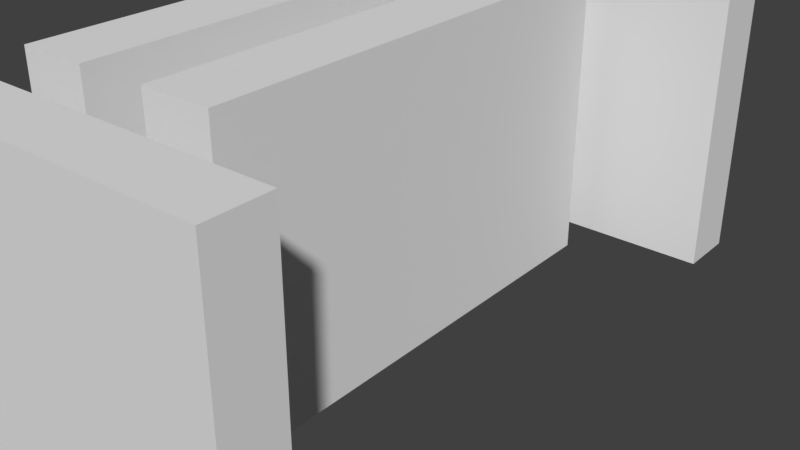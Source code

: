 # Source: Cell.blend  (saved by Blender 2.79.0; exported with 4.5.12 LTS)
import bpy
from mathutils import Matrix  # noqa: F401  (used for matrix-valued properties, if any)

bpy.ops.wm.read_factory_settings(use_empty=True)
scene = bpy.context.scene
scene.name = 'Scene'

# ---- collections
col_collection_1 = bpy.data.collections.new('Collection 1'); scene.collection.children.link(col_collection_1)

# ---- world
world_world = bpy.data.worlds.new('World'); scene.world = world_world
world_world.color = (0.05088, 0.05088, 0.05088)
world_world.use_sun_shadow = False
world_world.sun_shadow_jitter_overblur = 0.0
world_world.cycles.sampling_method = 'MANUAL'

# ---- meshes
me_cylinder = bpy.data.meshes.new('Cylinder')
me_cylinder.from_pydata([(2.743e-09, 0.05, 0.00931), (0.025, 0.0433, 0.00931), (0.0433, 0.025, 0.00931), (0.05, -2.186e-09, 0.00931), (0.0433, -0.025, 0.00931), (0.025, -0.0433, 0.00931), (1.029e-08, -0.05, 0.00931), (-0.025, -0.0433, 0.00931), (-0.0433, -0.025, 0.00931), (-0.05, -2.325e-08, 0.00931), (-0.0433, 0.025, 0.00931), (-0.025, 0.0433, 0.00931), (0.01783, 0.03089, 0.004706), (3.385e-09, 0.03567, 0.004706), (0.03089, 0.01783, 0.004706), (0.03567, -3.873e-09, 0.004706), (0.03089, -0.01783, 0.004706), (0.01783, -0.03089, 0.004706), (8.77e-09, -0.03567, 0.004706), (-0.01783, -0.03089, 0.004706), (-0.03089, -0.01783, 0.004706), (-0.03567, -1.89e-08, 0.004706), (-0.03089, 0.01783, 0.004706), (-0.01783, 0.03089, 0.004706), (0.025, 0.0433, 0.1607), (-2.373e-08, 0.05, 0.1607), (0.0433, -0.025, 0.1607), (0.05, -2.186e-09, 0.1607), (-0.025, -0.0433, 0.1607), (-1.618e-08, -0.05, 0.1607), (-0.0433, 0.025, 0.1607), (-0.05, -2.325e-08, 0.1607), (0.01783, 0.03089, 0.1607), (-2.389e-08, 0.03567, 0.1607), (0.03089, -0.01783, 0.1607), (0.03567, -3.873e-09, 0.1607), (-0.01783, -0.03089, 0.1607), (-1.85e-08, -0.03567, 0.1607), (-0.03089, 0.01783, 0.1607), (-0.03567, -1.89e-08, 0.1607), (0.02216, 0.03838, 0.1725), (-2.595e-08, 0.04431, 0.1725), (0.03838, -0.02216, 0.1725), (0.04431, -2.879e-09, 0.1725), (-0.02216, -0.03838, 0.1725), (-1.926e-08, -0.04431, 0.1725), (-0.03838, 0.02216, 0.1725), (-0.04431, -2.154e-08, 0.1725), (0.0158, 0.02737, 0.1725), (-2.609e-08, 0.03161, 0.1725), (0.02737, -0.0158, 0.1725), (0.03161, -4.375e-09, 0.1725), (-0.0158, -0.02737, 0.1725), (-2.132e-08, -0.03161, 0.1725), (-0.02737, 0.0158, 0.1725), (-0.03161, -1.769e-08, 0.1725), (0.01192, 0.02442, 0.181), (-0.001929, 0.02813, 0.181), (0.02205, -0.0134, 0.181), (0.02576, 0.0004429, 0.181), (-0.01577, -0.02354, 0.181), (-0.001929, -0.02725, 0.181), (-0.02591, 0.01429, 0.181), (-0.02962, 0.0004429, 0.181), (0.007947, 0.01755, 0.178), (-0.001929, 0.02019, 0.178), (0.01518, -0.009433, 0.178), (0.01782, 0.0004429, 0.178), (-0.01181, -0.01666, 0.178), (-0.001929, -0.01931, 0.178), (-0.01903, 0.01032, 0.178), (-0.02168, 0.0004429, 0.178), (0.006417, 0.0149, 0.1828), (-0.001929, 0.01713, 0.1828), (0.01253, -0.007903, 0.1828), (0.01476, 0.0004429, 0.1828), (-0.01028, -0.01401, 0.1828), (-0.001929, -0.01625, 0.1828), (-0.01639, 0.008789, 0.1828), (-0.01862, 0.0004429, 0.1828), (0.006015, 0.0142, 0.1786), (-0.001929, 0.01633, 0.1786), (0.01183, -0.007502, 0.1786), (0.01396, 0.0004429, 0.1786), (-0.009874, -0.01332, 0.1786), (-0.001929, -0.01545, 0.1786), (-0.01569, 0.008387, 0.1786), (-0.01782, 0.0004429, 0.1786), (0.01584, 0.02705, 0.04545), (4.912e-05, 0.03129, 0.04545), (4.912e-05, 0.05216, 0.04545), (4.912e-05, 0.05216, 0.05795), (0.02628, 0.04513, 0.04545), (0.02628, 0.04513, 0.05795), (0.04548, 0.02593, 0.04545), (0.04548, 0.02593, 0.05795), (0.05251, -0.0002992, 0.04545), (0.05251, -0.0002992, 0.05795), (0.04548, -0.02653, 0.04545), (0.04548, -0.02653, 0.05795), (0.02628, -0.04573, 0.04545), (0.02628, -0.04573, 0.05795), (4.913e-05, -0.05276, 0.04545), (4.913e-05, -0.05276, 0.05795), (-0.02618, -0.04573, 0.04545), (-0.02618, -0.04573, 0.05795), (-0.04538, -0.02653, 0.04545), (-0.04538, -0.02653, 0.05795), (-0.05241, -0.0002992, 0.04545), (-0.05241, -0.0002992, 0.05795), (-0.04538, 0.02593, 0.04545), (-0.04538, 0.02593, 0.05795), (-0.02618, 0.04513, 0.04545), (-0.02618, 0.04513, 0.05795), (0.01584, 0.02705, 0.05795), (4.912e-05, 0.03129, 0.05795), (0.0274, 0.01549, 0.04545), (0.0274, 0.01549, 0.05795), (0.03163, -0.0002992, 0.04545), (0.03163, -0.0002992, 0.05795), (0.0274, -0.01609, 0.04545), (0.0274, -0.01609, 0.05795), (0.01584, -0.02765, 0.04545), (0.01584, -0.02765, 0.05795), (4.913e-05, -0.03188, 0.04545), (4.913e-05, -0.03188, 0.05795), (-0.01574, -0.02765, 0.04545), (-0.01574, -0.02765, 0.05795), (-0.0273, -0.01609, 0.04545), (-0.0273, -0.01609, 0.05795), (-0.03154, -0.0002992, 0.04545), (-0.03154, -0.0002992, 0.05795), (-0.0273, 0.01549, 0.04545), (-0.0273, 0.01549, 0.05795), (-0.01574, 0.02705, 0.04545), (-0.01574, 0.02705, 0.05795), (0.01584, 0.02705, 0.1068), (4.911e-05, 0.03129, 0.1068), (4.911e-05, 0.05216, 0.1068), (4.911e-05, 0.05216, 0.1193), (0.02628, 0.04513, 0.1068), (0.02628, 0.04513, 0.1193), (0.04548, 0.02593, 0.1068), (0.04548, 0.02593, 0.1193), (0.05251, -0.0002992, 0.1068), (0.05251, -0.0002992, 0.1193), (0.04548, -0.02653, 0.1068), (0.04548, -0.02653, 0.1193), (0.02628, -0.04573, 0.1068), (0.02628, -0.04573, 0.1193), (4.912e-05, -0.05276, 0.1068), (4.912e-05, -0.05276, 0.1193), (-0.02618, -0.04573, 0.1068), (-0.02618, -0.04573, 0.1193), (-0.04538, -0.02653, 0.1068), (-0.04538, -0.02653, 0.1193), (-0.05241, -0.0002992, 0.1068), (-0.05241, -0.0002992, 0.1193), (-0.04538, 0.02593, 0.1068), (-0.04538, 0.02593, 0.1193), (-0.02618, 0.04513, 0.1068), (-0.02618, 0.04513, 0.1193), (0.01584, 0.02705, 0.1193), (4.911e-05, 0.03129, 0.1193), (0.0274, 0.01549, 0.1068), (0.0274, 0.01549, 0.1193), (0.03163, -0.0002992, 0.1068), (0.03163, -0.0002992, 0.1193), (0.0274, -0.01609, 0.1068), (0.0274, -0.01609, 0.1193), (0.01584, -0.02765, 0.1068), (0.01584, -0.02765, 0.1193), (4.912e-05, -0.03188, 0.1068), (4.912e-05, -0.03188, 0.1193), (-0.01574, -0.02765, 0.1068), (-0.01574, -0.02765, 0.1193), (-0.0273, -0.01609, 0.1068), (-0.0273, -0.01609, 0.1193), (-0.03154, -0.0002992, 0.1068), (-0.03154, -0.0002992, 0.1193), (-0.0273, 0.01549, 0.1068), (-0.0273, 0.01549, 0.1193), (-0.01574, 0.02705, 0.1068), (-0.01574, 0.02705, 0.1193), (-5.214e-09, 0.06157, 0.002437), (0.03079, 0.05332, 0.002437), (0.02895, 0.05015, 0.00931), (3.631e-09, 0.0579, 0.00931), (0.05332, 0.03079, 0.002437), (0.05015, 0.02895, 0.00931), (0.06157, -8.231e-10, 0.002437), (0.0579, -1.255e-09, 0.00931), (0.05332, -0.03079, 0.002437), (0.05015, -0.02895, 0.00931), (0.03079, -0.05332, 0.002437), (0.02895, -0.05015, 0.00931), (4.083e-09, -0.06157, 0.002437), (1.237e-08, -0.0579, 0.00931), (-0.03079, -0.05332, 0.002437), (-0.02895, -0.05015, 0.00931), (-0.09454, -0.02705, 0.002437), (-0.05015, -0.02895, 0.00931), (-0.08624, 0.003932, 0.002437), (-0.0579, -2.564e-08, 0.00931), (-0.07665, 0.03971, 0.002437), (-0.05015, 0.02895, 0.00931), (-0.06835, 0.0707, 0.002437), (-0.02895, 0.05015, 0.00931), (-1.399e-09, 0.05512, -0.04001), (0.02756, 0.04773, -0.04001), (7.603e-10, 0.06157, -0.03173), (-0.02756, 0.04773, -0.04001), (-0.06835, 0.0707, -0.03173), (0.04773, 0.02756, -0.04001), (-0.03079, -0.05332, -0.03173), (-0.02756, -0.04773, -0.04001), (0.05512, -9.267e-09, -0.04001), (1.009e-08, -0.05512, -0.04001), (1.006e-08, -0.06157, -0.03173), (0.04773, -0.02756, -0.04001), (0.05332, 0.03079, -0.03173), (0.02756, -0.04773, -0.04001), (0.03079, 0.05332, -0.03173), (-0.04773, -0.02756, -0.04001), (-0.05512, -3.565e-08, -0.04001), (-0.04773, 0.02756, -0.04001), (-0.08624, 0.003932, -0.03173), (-0.09454, -0.02705, -0.03173), (0.06157, -8.231e-10, -0.03173), (0.05332, -0.03079, -0.03173), (0.03079, -0.05332, -0.03173), (-0.07665, 0.03971, -0.03173), (-0.05332, -0.03079, 0.002437), (-0.06157, -2.676e-08, 0.002437), (-0.05332, 0.03079, 0.002437), (-0.03079, 0.05332, 0.002437), (-0.03079, 0.05332, -0.03173), (-0.06157, -2.676e-08, -0.03173), (-0.05332, -0.03079, -0.03173), (-0.05332, 0.03079, -0.03173)], [], [(4, 5, 195, 193), (198, 200, 227, 214), (11, 0, 187, 207), (6, 7, 199, 197), (1, 2, 189, 186), (200, 202, 226, 227), (202, 204, 231, 226), (185, 188, 220, 222), (8, 9, 203, 201), (8, 7, 19, 20), (3, 4, 193, 191), (204, 206, 212, 231), (188, 190, 228, 220), (12, 13, 23, 22, 21, 20, 19, 18, 17, 16, 15, 14), (12, 1, 24, 32), (6, 5, 17, 18), (5, 4, 16, 17), (19, 7, 28, 36), (0, 11, 23, 13), (4, 3, 27, 26), (3, 2, 14, 15), (11, 10, 22, 23), (2, 1, 12, 14), (0, 13, 33, 25), (9, 8, 20, 21), (27, 35, 51, 43), (30, 31, 47, 46), (34, 26, 42, 50), (28, 29, 45, 44), (18, 19, 36, 37), (7, 6, 29, 28), (6, 18, 37, 29), (22, 10, 30, 38), (13, 12, 32, 33), (10, 9, 31, 30), (9, 21, 39, 31), (16, 4, 26, 34), (21, 22, 38, 39), (1, 0, 25, 24), (3, 15, 35, 27), (15, 16, 34, 35), (52, 44, 60, 68), (47, 55, 71, 63), (40, 41, 57, 56), (55, 54, 70, 71), (33, 32, 48, 49), (25, 33, 49, 41), (35, 34, 50, 51), (32, 24, 40, 48), (37, 36, 52, 53), (38, 30, 46, 54), (39, 38, 54, 55), (24, 25, 41, 40), (31, 39, 55, 47), (36, 28, 44, 52), (26, 27, 43, 42), (29, 37, 53, 45), (69, 68, 84, 85), (64, 56, 72, 80), (67, 66, 82, 83), (57, 65, 81, 73), (42, 43, 59, 58), (45, 53, 69, 61), (44, 45, 61, 60), (50, 42, 58, 66), (46, 47, 63, 62), (43, 51, 67, 59), (49, 48, 64, 65), (41, 49, 65, 57), (51, 50, 66, 67), (48, 40, 56, 64), (53, 52, 68, 69), (54, 46, 62, 70), (70, 62, 78, 86), (71, 70, 86, 87), (56, 57, 73, 72), (63, 71, 87, 79), (68, 60, 76, 84), (58, 59, 75, 74), (61, 69, 85, 77), (60, 61, 77, 76), (66, 58, 74, 82), (62, 63, 79, 78), (59, 67, 83, 75), (65, 64, 80, 81), (82, 74, 79, 87), (76, 73, 81, 84), (83, 86, 78, 75), (77, 85, 80, 72), (72, 73, 76, 77), (74, 75, 78, 79), (82, 87, 86, 83), (80, 85, 84, 81), (112, 90, 89, 134), (104, 106, 128, 126), (90, 91, 93, 92), (99, 97, 119, 121), (98, 100, 122, 120), (92, 93, 95, 94), (108, 110, 132, 130), (92, 94, 116, 88), (94, 95, 97, 96), (102, 104, 126, 124), (109, 107, 129, 131), (96, 97, 99, 98), (96, 98, 120, 118), (103, 101, 123, 125), (98, 99, 101, 100), (113, 111, 133, 135), (97, 95, 117, 119), (100, 101, 103, 102), (107, 105, 127, 129), (91, 113, 135, 115), (102, 103, 105, 104), (101, 99, 121, 123), (106, 108, 130, 128), (104, 105, 107, 106), (95, 93, 114, 117), (100, 102, 124, 122), (106, 107, 109, 108), (110, 112, 134, 132), (108, 109, 111, 110), (94, 96, 118, 116), (110, 111, 113, 112), (93, 91, 115, 114), (90, 92, 88, 89), (112, 113, 91, 90), (111, 109, 131, 133), (105, 103, 125, 127), (129, 127, 126, 128), (131, 129, 128, 130), (133, 131, 130, 132), (135, 133, 132, 134), (115, 135, 134, 89), (117, 114, 88, 116), (119, 117, 116, 118), (121, 119, 118, 120), (123, 121, 120, 122), (125, 123, 122, 124), (127, 125, 124, 126), (160, 138, 137, 182), (152, 154, 176, 174), (138, 139, 141, 140), (147, 145, 167, 169), (146, 148, 170, 168), (140, 141, 143, 142), (156, 158, 180, 178), (140, 142, 164, 136), (142, 143, 145, 144), (150, 152, 174, 172), (157, 155, 177, 179), (144, 145, 147, 146), (144, 146, 168, 166), (151, 149, 171, 173), (146, 147, 149, 148), (161, 159, 181, 183), (145, 143, 165, 167), (148, 149, 151, 150), (155, 153, 175, 177), (139, 161, 183, 163), (150, 151, 153, 152), (149, 147, 169, 171), (154, 156, 178, 176), (152, 153, 155, 154), (143, 141, 162, 165), (148, 150, 172, 170), (154, 155, 157, 156), (158, 160, 182, 180), (156, 157, 159, 158), (142, 144, 166, 164), (158, 159, 161, 160), (141, 139, 163, 162), (138, 140, 136, 137), (160, 161, 139, 138), (159, 157, 179, 181), (153, 151, 173, 175), (177, 175, 174, 176), (179, 177, 176, 178), (181, 179, 178, 180), (183, 181, 180, 182), (163, 183, 182, 137), (165, 162, 136, 164), (167, 165, 164, 166), (169, 167, 166, 168), (171, 169, 168, 170), (173, 171, 170, 172), (175, 173, 172, 174), (184, 187, 186, 185), (185, 186, 189, 188), (188, 189, 191, 190), (190, 191, 193, 192), (192, 193, 195, 194), (194, 195, 197, 196), (196, 197, 199, 198), (198, 199, 201, 200), (200, 201, 203, 202), (202, 203, 205, 204), (204, 205, 207, 206), (206, 207, 187, 184), (9, 10, 205, 203), (184, 185, 222, 210), (206, 184, 210, 212), (190, 192, 229, 228), (2, 3, 191, 189), (7, 8, 201, 199), (0, 1, 186, 187), (192, 194, 230, 229), (194, 196, 218, 230), (5, 6, 197, 195), (10, 11, 207, 205), (196, 198, 214, 218), (225, 224, 226, 231), (221, 219, 229, 230), (208, 211, 212, 210), (215, 217, 218, 214), (213, 209, 222, 220), (224, 223, 227, 226), (208, 209, 213, 216, 219, 221, 217, 215, 223, 224, 225, 211), (216, 213, 220, 228), (223, 215, 214, 227), (209, 208, 210, 222), (217, 221, 230, 218), (211, 225, 231, 212), (219, 216, 228, 229), (206, 212, 236, 235), (204, 231, 239, 234), (200, 227, 238, 232), (202, 226, 237, 233)])
me_cylinder.use_remesh_preserve_volume = False
me_cylinder.use_remesh_preserve_attributes = False
me_cylinder.use_mirror_vertex_groups = False
me_cylinder.update()
me_sphere = bpy.data.meshes.new('Sphere')
me_sphere.from_pydata([(0.0, 0.3827, 0.9239), (0.0, 1.51e-07, -2.847), (-1.068e-07, 4.423e-08, 1.0), (0.2706, 0.2706, 0.9239), (0.5, 0.5, 0.7071), (0.6533, 0.6533, 0.3827), (0.6739, 0.6739, -4.371e-08), (0.6165, 0.6165, -0.3827), (0.435, 0.435, -0.9351), (0.2706, 0.2706, -2.77), (0.3827, 1.485e-07, 0.9239), (0.7071, 1.634e-07, 0.7071), (0.9239, 1.634e-07, 0.3827), (0.9531, 1.347e-07, -4.371e-08), (0.8718, 1.622e-07, -0.3827), (0.6152, 1.627e-07, -0.9351), (0.3827, 1.485e-07, -2.77), (0.2706, -0.2706, 0.9239), (0.5, -0.5, 0.7071), (0.6533, -0.6533, 0.3827), (0.6739, -0.6739, -4.371e-08), (0.6165, -0.6165, -0.3827), (0.435, -0.435, -0.9351), (0.2706, -0.2706, -2.77), (1.244e-08, -0.3827, 0.9239), (1.244e-08, -0.7071, 0.7071), (4.224e-08, -0.9239, 0.3827), (1.298e-08, -0.9531, -4.371e-08), (4.205e-08, -0.8718, -0.3827), (1.055e-08, -0.6152, -0.9351), (1.244e-08, -0.3827, -2.77), (-0.2706, -0.2706, 0.9239), (-0.5, -0.5, 0.7071), (-0.6533, -0.6533, 0.3827), (-0.6739, -0.6739, -4.371e-08), (-0.6165, -0.6165, -0.3827), (-0.435, -0.435, -0.9351), (-0.2706, -0.2706, -2.77), (-0.3827, 1.634e-07, 0.9239), (-0.7071, 1.634e-07, 0.7071), (-0.9239, 1.038e-07, 0.3827), (-0.9531, 1.631e-07, -4.371e-08), (-0.8718, 1.06e-07, -0.3827), (-0.6152, 1.627e-07, -0.9351), (-0.3827, 1.634e-07, -2.77), (-0.2706, 0.2706, 0.9239), (-0.5, 0.5, 0.7071), (-0.6533, 0.6533, 0.3827), (-0.6739, 0.6739, -4.371e-08), (-0.6165, 0.6165, -0.3827), (-0.435, 0.435, -0.9351), (-0.2706, 0.2706, -2.77), (-1.736e-08, 0.7071, 0.7071), (-4.717e-08, 0.9239, 0.3827), (1.298e-08, 0.9531, -4.371e-08), (-4.232e-08, 0.8718, -0.3827), (-1.538e-08, 0.6152, -0.9351), (-2.462e-09, 0.3827, -2.77)], [], [(57, 56, 8, 9), (55, 54, 6, 7), (53, 52, 4, 5), (0, 2, 3), (1, 57, 9), (56, 55, 7, 8), (54, 53, 5, 6), (52, 0, 3, 4), (3, 2, 10), (1, 9, 16), (8, 7, 14, 15), (6, 5, 12, 13), (4, 3, 10, 11), (9, 8, 15, 16), (7, 6, 13, 14), (5, 4, 11, 12), (15, 14, 21, 22), (13, 12, 19, 20), (11, 10, 17, 18), (16, 15, 22, 23), (14, 13, 20, 21), (12, 11, 18, 19), (10, 2, 17), (1, 16, 23), (23, 22, 29, 30), (21, 20, 27, 28), (19, 18, 25, 26), (17, 2, 24), (1, 23, 30), (22, 21, 28, 29), (20, 19, 26, 27), (18, 17, 24, 25), (28, 27, 34, 35), (26, 25, 32, 33), (24, 2, 31), (1, 30, 37), (29, 28, 35, 36), (27, 26, 33, 34), (25, 24, 31, 32), (30, 29, 36, 37), (1, 37, 44), (36, 35, 42, 43), (34, 33, 40, 41), (32, 31, 38, 39), (37, 36, 43, 44), (35, 34, 41, 42), (33, 32, 39, 40), (31, 2, 38), (41, 40, 47, 48), (39, 38, 45, 46), (44, 43, 50, 51), (42, 41, 48, 49), (40, 39, 46, 47), (38, 2, 45), (1, 44, 51), (43, 42, 49, 50), (51, 50, 56, 57), (49, 48, 54, 55), (47, 46, 52, 53), (45, 2, 0), (1, 51, 57), (50, 49, 55, 56), (48, 47, 53, 54), (46, 45, 0, 52)])
me_sphere.use_remesh_preserve_volume = False
me_sphere.use_remesh_preserve_attributes = False
me_sphere.use_mirror_vertex_groups = False
me_sphere.update()
me_cube_007 = bpy.data.meshes.new('Cube.007')
me_cube_007.from_pydata([(-1.0, -0.35, 0.0), (-1.0, -0.35, 2.3), (-1.0, 0.35, 0.0), (-1.0, 0.35, 2.3), (-1.17, -0.35, 3.099e-06), (-1.17, -8.0, 3.099e-06), (-1.17, -8.0, 2.3), (-1.17, -8.0, 10.0), (-1.17, 0.35, 10.0), (-1.17, 8.0, 10.0), (-1.17, 8.0, 2.3), (-1.17, 8.0, 3.099e-06), (1.17, 8.0, 3.099e-06), (1.17, 8.0, 10.0), (1.17, 8.0, 2.3), (1.17, 0.35, 0.0), (1.17, -0.35, 10.0), (1.17, -8.0, 10.0), (1.17, -8.0, 2.3), (1.17, -8.0, 3.099e-06), (1.17, 0.35, 2.3), (-1.17, -0.35, 2.3), (-1.17, 0.35, 0.0), (-1.17, -0.35, 10.0), (1.17, -0.35, 3.099e-06), (1.17, 0.35, 10.0), (1.17, -0.35, 2.3), (-1.17, 0.35, 2.3), (-1.17, -2.35, 4.053e-06), (1.17, -2.35, 10.0), (-1.17, -2.35, 2.3), (-1.17, -2.35, 10.0), (1.17, -2.35, 4.053e-06), (1.17, -2.35, 2.3), (-1.17, -1.65, 10.0), (1.17, -1.65, 4.68e-06), (1.17, -1.65, 2.3), (-1.17, -1.65, 4.68e-06), (1.17, -1.65, 10.0), (-1.17, -1.65, 2.3), (-1.17, -3.65, 3.677e-06), (1.17, -3.65, 10.0), (-1.17, -3.65, 2.3), (-1.17, -3.65, 10.0), (1.17, -3.65, 3.677e-06), (1.17, -3.65, 2.3), (-1.17, -4.35, 3.532e-06), (1.17, -4.35, 10.0), (-1.17, -4.35, 2.3), (-1.17, -4.35, 10.0), (1.17, -4.35, 3.532e-06), (1.17, -4.35, 2.3), (-1.17, -6.35, 3.316e-06), (1.17, -6.35, 10.0), (-1.17, -6.35, 2.3), (-1.17, -6.35, 10.0), (1.17, -6.35, 3.316e-06), (1.17, -6.35, 2.3), (-1.17, -5.65, 10.0), (1.17, -5.65, 3.424e-06), (1.17, -5.65, 2.3), (-1.17, -5.65, 3.424e-06), (1.17, -5.65, 10.0), (-1.17, -5.65, 2.3), (-1.17, 2.35, 10.0), (1.17, 2.35, 8.167e-07), (1.17, 2.35, 2.3), (-1.17, 2.35, 8.167e-07), (1.17, 2.35, 10.0), (-1.17, 2.35, 2.3), (-1.17, 1.65, 5.229e-07), (1.17, 1.65, 10.0), (-1.17, 1.65, 2.3), (-1.17, 1.65, 10.0), (1.17, 1.65, 5.229e-07), (1.17, 1.65, 2.3), (-1.17, 4.35, 10.0), (1.17, 4.35, 1.518e-06), (1.17, 4.35, 2.3), (-1.17, 4.35, 1.518e-06), (1.17, 4.35, 10.0), (-1.17, 4.35, 2.3), (-1.17, 3.65, 1.299e-06), (1.17, 3.65, 10.0), (-1.17, 3.65, 2.3), (-1.17, 3.65, 10.0), (1.17, 3.65, 1.299e-06), (1.17, 3.65, 2.3), (-1.17, 6.35, 10.0), (1.17, 6.35, 2.071e-06), (1.17, 6.35, 2.3), (-1.17, 6.35, 2.071e-06), (1.17, 6.35, 10.0), (-1.17, 6.35, 2.3), (-1.17, 5.65, 1.835e-06), (1.17, 5.65, 10.0), (-1.17, 5.65, 2.3), (-1.17, 5.65, 10.0), (1.17, 5.65, 1.835e-06), (1.17, 5.65, 2.3), (-0.8443, -1.65, 4.68e-06), (-0.8443, -2.35, 4.053e-06), (-0.8443, -1.65, 2.3), (-0.8443, -2.35, 2.3), (-0.8443, -3.65, 3.677e-06), (-0.8443, -3.65, 2.3), (-0.8443, -4.35, 3.532e-06), (-0.8443, -4.35, 2.3), (-0.8443, -5.65, 3.424e-06), (-0.8443, -6.35, 3.316e-06), (-0.8443, -5.65, 2.3), (-0.8443, -6.35, 2.3), (-0.8443, 2.35, 8.167e-07), (-0.8443, 2.35, 2.3), (-0.8443, 1.65, 5.229e-07), (-0.8443, 1.65, 2.3), (-0.8443, 4.35, 1.518e-06), (-0.8443, 4.35, 2.3), (-0.8443, 3.65, 1.299e-06), (-0.8443, 3.65, 2.3), (-0.8443, 6.35, 2.071e-06), (-0.8443, 6.35, 2.3), (-0.8443, 5.65, 1.835e-06), (-0.8443, 5.65, 2.3)], [], [(93, 88, 9, 10), (10, 9, 13, 14), (57, 53, 17, 18), (18, 17, 7, 6), (19, 18, 6, 5), (56, 57, 18, 19), (11, 10, 14, 12), (91, 93, 10, 11), (37, 39, 21, 4), (15, 20, 26, 24), (20, 25, 16, 26), (39, 34, 23, 21), (75, 71, 25, 20), (74, 75, 20, 15), (21, 23, 8, 27), (1, 21, 27, 3), (0, 4, 21, 1), (3, 27, 22, 2), (42, 43, 31, 30), (40, 42, 30, 28), (35, 36, 33, 32), (36, 38, 29, 33), (26, 16, 38, 36), (24, 26, 36, 35), (30, 31, 34, 39), (54, 111, 109, 52), (42, 105, 107, 48), (48, 49, 43, 42), (32, 33, 45, 44), (33, 29, 41, 45), (63, 58, 49, 48), (61, 63, 48, 46), (44, 45, 51, 50), (45, 41, 47, 51), (5, 6, 54, 52), (6, 7, 55, 54), (59, 60, 57, 56), (60, 62, 53, 57), (51, 47, 62, 60), (50, 51, 60, 59), (69, 113, 115, 72), (54, 55, 58, 63), (86, 87, 66, 65), (87, 83, 68, 66), (61, 108, 110, 63), (72, 73, 64, 69), (27, 8, 73, 72), (22, 27, 72, 70), (65, 66, 75, 74), (66, 68, 71, 75), (99, 95, 80, 78), (98, 99, 78, 77), (81, 117, 119, 84), (84, 85, 76, 81), (69, 64, 85, 84), (67, 69, 84, 82), (78, 80, 83, 87), (77, 78, 87, 86), (12, 14, 90, 89), (14, 13, 92, 90), (93, 121, 123, 96), (96, 97, 88, 93), (81, 76, 97, 96), (79, 81, 96, 94), (89, 90, 99, 98), (90, 92, 95, 99), (101, 103, 102, 100), (106, 107, 105, 104), (109, 111, 110, 108), (114, 115, 113, 112), (118, 119, 117, 116), (122, 123, 121, 120), (40, 104, 105, 42), (37, 100, 102, 39), (30, 103, 101, 28), (91, 120, 121, 93), (79, 116, 117, 81), (67, 112, 113, 69), (63, 110, 111, 54), (39, 102, 103, 30), (96, 123, 122, 94), (84, 119, 118, 82), (72, 115, 114, 70), (48, 107, 106, 46), (88, 97, 76, 85, 64, 73, 8, 23, 34, 31, 43, 49, 58, 55, 7, 17, 53, 62, 47, 41, 29, 38, 16, 25, 71, 68, 83, 80, 95, 92, 13, 9)])
me_cube_007.use_remesh_preserve_volume = False
me_cube_007.use_remesh_preserve_attributes = False
me_cube_007.use_mirror_vertex_groups = False
me_cube_007.update()
me_cube_006 = bpy.data.meshes.new('Cube.006')
me_cube_006.from_pydata([(0.25, 0.01422, -3.934e-06), (0.25, 0.01422, 0.5), (-0.25, 0.01422, -3.934e-06), (-0.25, 0.01422, 0.5), (-0.25, -0.01578, -4.172e-06), (0.25, -0.01578, -4.172e-06), (0.25, -0.01578, 0.5), (-0.25, -0.01578, 0.5), (0.001219, 0.00257, 0.2614), (0.002465, 0.00257, 0.2553), (1.49e-08, -0.001204, 0.2985), (0.025, -0.001204, 0.2918), (0.0433, -0.001204, 0.2735), (0.05, -0.001204, 0.2485), (0.0433, -0.001204, 0.2235), (0.025, -0.001204, 0.2052), (1.49e-08, -0.001204, 0.1985), (-0.025, -0.001204, 0.2052), (-0.0433, -0.001204, 0.2235), (-0.05, -0.001204, 0.2485), (-0.0433, -0.001204, 0.2735), (-0.025, -0.001204, 0.2918), (0.0007247, 0.00257, 0.2494), (0.003069, 0.00257, 0.2431), (0.001219, 0.00257, 0.2354), (0.0, 0.00257, 0.2346), (-0.001219, 0.00257, 0.2354), (-0.0002253, 0.00257, 0.2431), (-0.003285, 0.00257, 0.2494), (-0.0004104, 0.00257, 0.2553), (0.0, 0.00257, 0.2622), (-0.002444, 0.00257, 0.2614), (-0.01521, 0.02951, 0.2749), (1.49e-08, 0.02951, 0.279), (-0.02634, 0.02951, 0.2637), (-0.03042, 0.02951, 0.2485), (-0.02634, 0.02951, 0.2333), (-0.01521, 0.02951, 0.2222), (1.49e-08, 0.02951, 0.2181), (0.01521, 0.02951, 0.2222), (0.02634, 0.02951, 0.2333), (0.03042, 0.02951, 0.2485), (0.02634, 0.02951, 0.2637), (0.01521, 0.02951, 0.2749), (-0.01311, 0.03233, 0.2712), (1.49e-08, 0.03233, 0.2748), (-0.0227, 0.03233, 0.2616), (-0.02622, 0.03233, 0.2485), (-0.0227, 0.03233, 0.2354), (-0.01311, 0.03233, 0.2258), (1.49e-08, 0.03233, 0.2223), (0.01311, 0.03233, 0.2258), (0.0227, 0.03233, 0.2354), (0.02621, 0.03233, 0.2485), (0.0227, 0.03233, 0.2616), (0.01311, 0.03233, 0.2712), (-0.008773, 0.03349, 0.2637), (1.49e-08, 0.03349, 0.2661), (-0.0152, 0.03349, 0.2573), (-0.01755, 0.03349, 0.2485), (-0.0152, 0.03349, 0.2398), (-0.008773, 0.03349, 0.2333), (1.49e-08, 0.03349, 0.231), (0.008773, 0.03349, 0.2333), (0.0152, 0.03349, 0.2398), (0.01755, 0.03349, 0.2485), (0.0152, 0.03349, 0.2573), (0.008773, 0.03349, 0.2637), (-0.002444, 0.03349, 0.2614), (0.0, 0.03349, 0.2622), (-0.0004104, 0.03349, 0.2553), (-0.003285, 0.03349, 0.2494), (-0.0002253, 0.03349, 0.2431), (-0.001219, 0.03349, 0.2354), (0.0, 0.03349, 0.2346), (0.001219, 0.03349, 0.2354), (0.003069, 0.03349, 0.2431), (0.0007247, 0.03349, 0.2494), (0.002465, 0.03349, 0.2553), (0.001219, 0.03349, 0.2614), (1.49e-08, 0.033, 0.2966), (1.49e-08, 0.03113, 0.2985), (0.025, 0.03113, 0.2918), (0.02403, 0.033, 0.2902), (0.0433, 0.03113, 0.2735), (0.04163, 0.033, 0.2726), (0.05, 0.03113, 0.2485), (0.04807, 0.033, 0.2485), (0.0433, 0.03113, 0.2235), (0.04163, 0.033, 0.2245), (0.025, 0.03113, 0.2052), (0.02403, 0.033, 0.2069), (1.49e-08, 0.03113, 0.1985), (1.49e-08, 0.033, 0.2005), (-0.025, 0.03113, 0.2052), (-0.02403, 0.033, 0.2069), (-0.0433, 0.03113, 0.2235), (-0.04163, 0.033, 0.2245), (-0.05, 0.03113, 0.2485), (-0.04807, 0.033, 0.2485), (-0.0433, 0.03113, 0.2735), (-0.04163, 0.033, 0.2726), (-0.025, 0.03113, 0.2918), (-0.02403, 0.033, 0.2902), (0.01634, 0.03194, 0.2768), (0.01689, 0.033, 0.2778), (1.49e-08, 0.033, 0.2823), (1.49e-08, 0.03194, 0.2812), (0.02831, 0.03194, 0.2649), (0.02926, 0.033, 0.2654), (0.03269, 0.03194, 0.2485), (0.03379, 0.033, 0.2485), (0.02831, 0.03194, 0.2322), (0.02926, 0.033, 0.2316), (0.01634, 0.03194, 0.2202), (0.01689, 0.033, 0.2193), (1.49e-08, 0.03194, 0.2158), (1.49e-08, 0.033, 0.2147), (-0.01634, 0.03194, 0.2202), (-0.01689, 0.033, 0.2193), (-0.02831, 0.03194, 0.2322), (-0.02926, 0.033, 0.2316), (-0.03269, 0.03194, 0.2485), (-0.03379, 0.033, 0.2485), (-0.02831, 0.03194, 0.2649), (-0.02926, 0.033, 0.2654), (-0.01634, 0.03194, 0.2768), (-0.01689, 0.033, 0.2778)], [], [(0, 2, 3, 1), (5, 6, 7, 4), (1, 3, 7, 6), (2, 0, 5, 4), (3, 2, 4, 7), (0, 1, 6, 5), (114, 116, 38, 39), (98, 19, 20, 100), (108, 110, 41, 42), (118, 120, 36, 37), (86, 13, 14, 88), (126, 107, 33, 32), (30, 8, 9, 22, 23, 24, 25, 26, 27, 28, 29, 31), (90, 15, 16, 92), (110, 112, 40, 41), (83, 85, 109, 105), (102, 21, 10, 81), (89, 91, 115, 113), (101, 103, 127, 125), (120, 122, 35, 36), (112, 114, 39, 40), (95, 97, 121, 119), (96, 18, 19, 98), (93, 95, 119, 117), (103, 80, 106, 127), (100, 20, 21, 102), (116, 118, 37, 38), (91, 93, 117, 115), (84, 12, 13, 86), (99, 101, 125, 123), (87, 89, 113, 111), (81, 10, 11, 82), (122, 124, 34, 35), (36, 35, 47, 48), (88, 14, 15, 90), (124, 126, 32, 34), (11, 10, 21, 20, 19, 18, 17, 16, 15, 14, 13, 12), (80, 83, 105, 106), (85, 87, 111, 109), (94, 17, 18, 96), (82, 11, 12, 84), (92, 16, 17, 94), (97, 99, 123, 121), (48, 47, 59, 60), (43, 42, 54, 55), (32, 33, 45, 44), (40, 39, 51, 52), (37, 36, 48, 49), (33, 43, 55, 45), (34, 32, 44, 46), (41, 40, 52, 53), (38, 37, 49, 50), (35, 34, 46, 47), (42, 41, 53, 54), (39, 38, 50, 51), (63, 62, 74, 75), (55, 54, 66, 67), (44, 45, 57, 56), (52, 51, 63, 64), (49, 48, 60, 61), (45, 55, 67, 57), (46, 44, 56, 58), (53, 52, 64, 65), (50, 49, 61, 62), (47, 46, 58, 59), (54, 53, 65, 66), (51, 50, 62, 63), (75, 74, 25, 24), (60, 59, 71, 72), (67, 66, 78, 79), (56, 57, 69, 68), (64, 63, 75, 76), (61, 60, 72, 73), (57, 67, 79, 69), (58, 56, 68, 70), (65, 64, 76, 77), (62, 61, 73, 74), (59, 58, 70, 71), (66, 65, 77, 78), (81, 82, 83, 80), (82, 84, 85, 83), (84, 86, 87, 85), (86, 88, 89, 87), (88, 90, 91, 89), (90, 92, 93, 91), (92, 94, 95, 93), (94, 96, 97, 95), (96, 98, 99, 97), (98, 100, 101, 99), (100, 102, 103, 101), (102, 81, 80, 103), (107, 104, 43, 33), (127, 106, 107, 126), (125, 127, 126, 124), (123, 125, 124, 122), (121, 123, 122, 120), (119, 121, 120, 118), (117, 119, 118, 116), (115, 117, 116, 114), (113, 115, 114, 112), (111, 113, 112, 110), (109, 111, 110, 108), (105, 109, 108, 104), (106, 105, 104, 107), (104, 108, 42, 43), (72, 71, 28, 27), (79, 78, 9, 8), (68, 69, 30, 31), (76, 75, 24, 23), (73, 72, 27, 26), (69, 79, 8, 30), (70, 68, 31, 29), (77, 76, 23, 22), (74, 73, 26, 25), (71, 70, 29, 28), (78, 77, 22, 9)])
_k = set([(0, 1), (0, 2), (0, 5), (1, 3), (1, 6), (2, 3), (2, 4), (3, 7), (4, 5), (4, 7), (5, 6), (6, 7), (8, 9), (8, 30), (8, 79), (9, 22), (9, 78), (10, 11), (10, 21), (10, 81), (11, 12), (11, 82), (12, 13), (12, 84), (13, 14), (13, 86), (14, 15), (14, 88), (15, 16), (15, 90), (16, 17), (16, 92), (17, 18), (17, 94), (18, 19), (18, 96), (19, 20), (19, 98), (20, 21), (20, 100), (21, 102), (22, 23), (22, 77), (23, 24), (23, 76), (24, 25), (24, 75), (25, 26), (25, 74), (26, 27), (26, 73), (27, 28), (27, 72), (28, 29), (28, 71), (29, 31), (29, 70), (30, 31), (30, 69), (31, 68), (32, 33), (32, 34), (32, 44), (32, 126), (33, 43), (33, 45), (33, 107), (34, 35), (34, 46), (34, 124), (35, 36), (35, 47), (35, 122), (36, 37), (36, 48), (36, 120), (37, 38), (37, 49), (37, 118), (38, 39), (38, 50), (38, 116), (39, 40), (39, 51), (39, 114), (40, 41), (40, 52), (40, 112), (41, 42), (41, 53), (41, 110), (42, 43), (42, 54), (42, 108), (43, 55), (43, 104), (44, 45), (44, 46), (44, 56), (45, 55), (45, 57), (46, 47), (46, 58), (47, 48), (47, 59), (48, 49), (48, 60), (49, 50), (49, 61), (50, 51), (50, 62), (51, 52), (51, 63), (52, 53), (52, 64), (53, 54), (53, 65), (54, 55), (54, 66), (55, 67), (56, 57), (56, 58), (56, 68), (57, 67), (57, 69), (58, 59), (58, 70), (59, 60), (59, 71), (60, 61), (60, 72), (61, 62), (61, 73), (62, 63), (62, 74), (63, 64), (63, 75), (64, 65), (64, 76), (65, 66), (65, 77), (66, 67), (66, 78), (67, 79), (68, 69), (68, 70), (69, 79), (70, 71), (71, 72), (72, 73), (73, 74), (74, 75), (75, 76), (76, 77), (77, 78), (78, 79), (80, 81), (80, 83), (80, 103), (80, 106), (81, 82), (81, 102), (82, 83), (82, 84), (83, 85), (83, 105), (84, 85), (84, 86), (85, 87), (85, 109), (86, 87), (86, 88), (87, 89), (87, 111), (88, 89), (88, 90), (89, 91), (89, 113), (90, 91), (90, 92), (91, 93), (91, 115), (92, 93), (92, 94), (93, 95), (93, 117), (94, 95), (94, 96), (95, 97), (95, 119), (96, 97), (96, 98), (97, 99), (97, 121), (98, 99), (98, 100), (99, 101), (99, 123), (100, 101), (100, 102), (101, 103), (101, 125), (102, 103), (103, 127), (104, 105), (104, 107), (104, 108), (105, 106), (105, 109), (106, 107), (106, 127), (107, 126), (108, 109), (108, 110), (109, 111), (110, 111), (110, 112), (111, 113), (112, 113), (112, 114), (113, 115), (114, 115), (114, 116), (115, 117), (116, 117), (116, 118), (117, 119), (118, 119), (118, 120), (119, 121), (120, 121), (120, 122), (121, 123), (122, 123), (122, 124), (123, 125), (124, 125), (124, 126), (125, 127), (126, 127)])
me_cube_006.attributes.new('sharp_edge', 'BOOLEAN', 'EDGE').data.foreach_set('value', [ (min(e.vertices), max(e.vertices)) in _k for e in me_cube_006.edges])
_uv = me_cube_006.uv_layers.new(name='UVMap')
_uv.uv.foreach_set('vector', [0.1001, 0.1001, 0.1501, 0.1001, 0.1501, 0.1501, 0.1001, 0.1501, 0.1001, 0.1001, 0.1001, 0.1501, 0.1501, 0.1501, 0.1501, 0.1001, 0.1001, 0.1501, 0.1501, 0.1501, 0.1501, 0.1501, 0.1001, 0.1501, 0.1501, 0.1001, 0.1001, 0.1001, 0.1001, 0.1001, 0.1501, 0.1001, 0.1501, 0.1501, 0.1501, 0.1001, 0.1501, 0.1001, 0.1501, 0.1501, 0.1001, 0.1001, 0.1001, 0.1501, 0.1001, 0.1501, 0.1001, 0.1001, 0.0, 0.0, 0.0, 0.0, 0.0, 0.0, 0.0, 0.0, 0.0, 0.0, 0.0, 0.0, 0.0, 0.0, 0.0, 0.0, 0.0, 0.0, 0.0, 0.0, 0.0, 0.0, 0.0, 0.0, 0.0, 0.0, 0.0, 0.0, 0.0, 0.0, 0.0, 0.0, 0.0, 0.0, 0.0, 0.0, 0.0, 0.0, 0.0, 0.0, 0.0, 0.0, 0.0, 0.0, 0.0, 0.0, 0.0, 0.0, 0.0, 0.0, 0.0, 0.0, 0.0, 0.0, 0.0, 0.0, 0.0, 0.0, 0.0, 0.0, 0.0, 0.0, 0.0, 0.0, 0.0, 0.0, 0.0, 0.0, 0.0, 0.0, 0.0, 0.0, 0.0, 0.0, 0.0, 0.0, 0.0, 0.0, 0.0, 0.0, 0.0, 0.0, 0.0, 0.0, 0.0, 0.0, 0.0, 0.0, 0.0, 0.0, 0.0, 0.0, 0.0, 0.0, 0.0, 0.0, 0.0, 0.0, 0.0, 0.0, 0.0, 0.0, 0.0, 0.0, 0.0, 0.0, 0.0, 0.0, 0.0, 0.0, 0.0, 0.0, 0.0, 0.0, 0.0, 0.0, 0.0, 0.0, 0.0, 0.0, 0.0, 0.0, 0.0, 0.0, 0.0, 0.0, 0.0, 0.0, 0.0, 0.0, 0.0, 0.0, 0.0, 0.0, 0.0, 0.0, 0.0, 0.0, 0.0, 0.0, 0.0, 0.0, 0.0, 0.0, 0.0, 0.0, 0.0, 0.0, 0.0, 0.0, 0.0, 0.0, 0.0, 0.0, 0.0, 0.0, 0.0, 0.0, 0.0, 0.0, 0.0, 0.0, 0.0, 0.0, 0.0, 0.0, 0.0, 0.0, 0.0, 0.0, 0.0, 0.0, 0.0, 0.0, 0.0, 0.0, 0.0, 0.0, 0.0, 0.0, 0.0, 0.0, 0.0, 0.0, 0.0, 0.0, 0.0, 0.0, 0.0, 0.0, 0.0, 0.0, 0.0, 0.0, 0.0, 0.0, 0.0, 0.0, 0.0, 0.0, 0.0, 0.0, 0.0, 0.0, 0.0, 0.0, 0.0, 0.0, 0.0, 0.0, 0.0, 0.0, 0.0, 0.0, 0.0, 0.0, 0.0, 0.0, 0.0, 0.0, 0.0, 0.0, 0.0, 0.0, 0.0, 0.0, 0.0, 0.0, 0.0, 0.0, 0.0, 0.0, 0.0, 0.0, 0.0, 0.0, 0.0, 0.0, 0.0, 0.0, 0.0, 0.0, 0.0, 0.0, 0.0, 0.0, 0.0, 0.0, 0.0, 0.0, 0.0, 0.0, 0.0, 0.0, 0.0, 0.0, 0.0, 0.0, 0.0, 0.0, 0.0, 0.0, 0.0, 0.0, 0.0, 0.0, 0.0, 0.0, 0.0, 0.0, 0.0, 0.0, 0.0, 0.0, 0.0, 0.0, 0.0, 0.0, 0.0, 0.0, 0.0, 0.0, 0.0, 0.0, 0.0, 0.0, 0.0, 0.0, 0.0, 0.0, 0.0, 0.0, 0.0, 0.0, 0.0, 0.0, 0.0, 0.0, 0.0, 0.0, 0.0, 0.0, 0.0, 0.0, 0.0, 0.0, 0.0, 0.0, 0.0, 0.0, 0.0, 0.0, 0.0, 0.0, 0.0, 0.0, 0.0, 0.0, 0.0, 0.0, 0.0, 0.0, 0.0, 0.0, 0.0, 0.0, 0.0, 0.0, 0.0, 0.0, 0.0, 0.0, 0.0, 0.0, 0.0, 0.0, 0.0, 0.0, 0.0, 0.0, 0.0, 0.0, 0.0, 0.0, 0.0, 0.0, 0.0, 0.0, 0.0, 0.0, 0.0, 0.0, 0.0, 0.0, 0.0, 0.0, 0.0, 0.0, 0.0, 0.0, 0.0, 0.0, 0.0, 0.0, 0.0, 0.0, 0.0, 0.0, 0.0, 0.0, 0.0, 0.0, 0.0, 0.0, 0.0, 0.0, 0.0, 0.0, 0.0, 0.0, 0.0, 0.0, 0.0, 0.0, 0.0, 0.0, 0.0, 0.0, 0.0, 0.0, 0.0, 0.0, 0.0, 0.0, 0.0, 0.0, 0.0, 0.0, 0.0, 0.0, 0.0, 0.0, 0.0, 0.0, 0.0, 0.0, 0.0, 0.0, 0.0, 0.0, 0.0, 0.0, 0.0, 0.0, 0.0, 0.0, 0.0, 0.0, 0.0, 0.0, 0.0, 0.0, 0.0, 0.0, 0.0, 0.0, 0.0, 0.0, 0.0, 0.0, 0.0, 0.0, 0.0, 0.0, 0.0, 0.0, 0.0, 0.0, 0.0, 0.0, 0.0, 0.0, 0.0, 0.0, 0.0, 0.0, 0.0, 0.0, 0.0, 0.0, 0.0, 0.0, 0.0, 0.0, 0.0, 0.0, 0.0, 0.0, 0.0, 0.0, 0.0, 0.0, 0.0, 0.0, 0.0, 0.0, 0.0, 0.0, 0.0, 0.0, 0.0, 0.0, 0.0, 0.0, 0.0, 0.0, 0.0, 0.0, 0.0, 0.0, 0.0, 0.0, 0.0, 0.0, 0.0, 0.0, 0.0, 0.0, 0.0, 0.0, 0.0, 0.0, 0.0, 0.0, 0.0, 0.0, 0.0, 0.0, 0.0, 0.0, 0.0, 0.0, 0.0, 0.0, 0.0, 0.0, 0.0, 0.0, 0.0, 0.0, 0.0, 0.0, 0.0, 0.0, 0.0, 0.0, 0.0, 0.0, 0.0, 0.0, 0.0, 0.0, 0.0, 0.0, 0.0, 0.0, 0.0, 0.0, 0.0, 0.0, 0.0, 0.0, 0.0, 0.0, 0.0, 0.0, 0.0, 0.0, 0.0, 0.0, 0.0, 0.0, 0.0, 0.0, 0.0, 0.0, 0.0, 0.0, 0.0, 0.0, 0.0, 0.0, 0.0, 0.0, 0.0, 0.0, 0.0, 0.0, 0.0, 0.0, 0.0, 0.0, 0.0, 0.0, 0.0, 0.0, 0.0, 0.0, 0.0, 0.0, 0.0, 0.0, 0.0, 0.0, 0.0, 0.0, 0.0, 0.0, 0.0, 0.0, 0.0, 0.0, 0.0, 0.0, 0.0, 0.0, 0.0, 0.0, 0.0, 0.0, 0.0, 0.0, 0.0, 0.0, 0.0, 0.0, 0.0, 0.0, 0.0, 0.0, 0.0, 0.0, 0.0, 0.0, 0.0, 0.0, 0.0, 0.0, 0.0, 0.0, 0.0, 0.0, 0.0, 0.0, 0.0, 0.0, 0.0, 0.0, 0.0, 0.0, 0.0, 0.0, 0.0, 0.0, 0.0, 0.0, 0.0, 0.0, 0.0, 0.0, 0.0, 0.0, 0.0, 0.0, 0.0, 0.0, 0.0, 0.0, 0.0, 0.0, 0.0, 0.0, 0.0, 0.0, 0.0, 0.0, 0.0, 0.0, 0.0, 0.0, 0.0, 0.0, 0.0, 0.0, 0.0, 0.0, 0.0, 0.0, 0.0, 0.0, 0.0, 0.0, 0.0, 0.0, 0.0, 0.0, 0.0, 0.0, 0.0, 0.0, 0.0, 0.0, 0.0, 0.0, 0.0, 0.0, 0.0, 0.0, 0.0, 0.0, 0.0, 0.0, 0.0, 0.0, 0.0, 0.0, 0.0, 0.0, 0.0, 0.0, 0.0, 0.0, 0.0, 0.0, 0.0, 0.0, 0.0, 0.0, 0.0, 0.0, 0.0, 0.0, 0.0, 0.0, 0.0, 0.0, 0.0, 0.0, 0.0, 0.0, 0.0, 0.0, 0.0, 0.0, 0.0, 0.0, 0.0, 0.0, 0.0, 0.0, 0.0, 0.0, 0.0, 0.0, 0.0, 0.0, 0.0, 0.0, 0.0, 0.0, 0.0, 0.0, 0.0, 0.0, 0.0, 0.0, 0.0, 0.0, 0.0, 0.0, 0.0, 0.0, 0.0, 0.0, 0.0, 0.0, 0.0, 0.0, 0.0, 0.0, 0.0, 0.0, 0.0, 0.0, 0.0, 0.0, 0.0, 0.0, 0.0, 0.0, 0.0, 0.0, 0.0, 0.0, 0.0, 0.0, 0.0, 0.0, 0.0, 0.0, 0.0, 0.0, 0.0, 0.0, 0.0, 0.0, 0.0, 0.0, 0.0, 0.0, 0.0, 0.0, 0.0, 0.0, 0.0, 0.0, 0.0, 0.0, 0.0, 0.0, 0.0, 0.0, 0.0, 0.0, 0.0, 0.0, 0.0, 0.0, 0.0, 0.0, 0.0, 0.0, 0.0, 0.0, 0.0, 0.0, 0.0, 0.0, 0.0, 0.0, 0.0, 0.0, 0.0, 0.0, 0.0, 0.0, 0.0, 0.0, 0.0, 0.0, 0.0, 0.0, 0.0, 0.0, 0.0, 0.0, 0.0, 0.0, 0.0, 0.0, 0.0, 0.0, 0.0, 0.0, 0.0, 0.0, 0.0, 0.0, 0.0, 0.0, 0.0, 0.0, 0.0, 0.0, 0.0, 0.0, 0.0, 0.0, 0.0, 0.0, 0.0, 0.0, 0.0, 0.0, 0.0, 0.0, 0.0, 0.0, 0.0, 0.0, 0.0, 0.0, 0.0, 0.0, 0.0, 0.0, 0.0, 0.0, 0.0, 0.0, 0.0, 0.0, 0.0, 0.0, 0.0, 0.0, 0.0, 0.0, 0.0, 0.0, 0.0, 0.0, 0.0, 0.0, 0.0, 0.0, 0.0, 0.0, 0.0, 0.0, 0.0, 0.0, 0.0, 0.0, 0.0, 0.0, 0.0, 0.0, 0.0, 0.0, 0.0, 0.0, 0.0, 0.0, 0.0, 0.0, 0.0, 0.0, 0.0, 0.0, 0.0, 0.0])
me_cube_006.use_remesh_preserve_volume = False
me_cube_006.use_remesh_preserve_attributes = False
me_cube_006.use_mirror_vertex_groups = False
me_cube_006.update()
me_plane = bpy.data.meshes.new('Plane')
me_plane.from_pydata([(-1.0, 1.0, 8.742e-08), (1.0, 1.0, 8.742e-08), (-1.0, -1.0, -8.742e-08), (1.0, -1.0, -8.742e-08)], [], [(0, 1, 3, 2)])
_uv = me_plane.uv_layers.new(name='UVMap')
_uv.uv.foreach_set('vector', [0.04896, 0.02446, 0.2495, 0.02446, 0.2495, 0.225, 0.04896, 0.225])
me_plane.use_remesh_preserve_volume = False
me_plane.use_remesh_preserve_attributes = False
me_plane.use_mirror_vertex_groups = False
me_plane.update()
me_cube_000 = bpy.data.meshes.new('Cube.000')
me_cube_000.from_pydata([(-1.0, -0.75, 0.0), (-1.0, -0.75, 9.58), (-1.0, 0.75, 0.0), (-1.0, 0.75, 9.58), (1.0, -0.75, 0.0), (1.0, -0.75, 9.58), (1.0, 0.75, 0.0), (1.0, 0.75, 9.58), (-1.0, -0.75, 2.3), (-1.0, 0.75, 2.3), (1.0, 0.75, 2.3), (1.0, -0.75, 2.3), (-1.0, -0.3707, 0.0), (-1.0, -0.35, 9.58), (1.0, -0.35, 0.0), (1.0, -0.35, 9.58), (1.0, -0.35, 2.3), (-1.0, -0.3707, 2.3), (-1.0, 0.35, 9.58), (1.0, 0.35, 0.0), (1.0, 0.35, 2.3), (-1.0, 0.3707, 0.0), (1.0, 0.35, 9.58), (-1.0, 0.3707, 2.3), (0.0, -0.75, 0.0), (0.0, -0.75, 9.58), (0.0, -0.75, 2.3), (-1.0, 0.75, 1.0), (1.0, 0.75, 1.0), (1.0, -0.75, 1.0), (-1.0, -0.75, 1.0), (-1.0, -0.3707, 1.0), (1.0, -0.35, 1.0), (1.0, 0.35, 1.0), (-1.0, 0.3707, 1.0), (0.0, -0.75, 1.0), (-1.0, -0.75, 1.5), (-1.0, -0.3707, 1.5), (1.0, -0.35, 1.5), (1.0, 0.35, 1.5), (-1.0, 0.3707, 1.5), (0.0, -0.75, 1.5), (-1.0, 0.75, 1.5), (1.0, 0.75, 1.5), (1.0, -0.75, 1.5), (-0.5, -0.75, 9.58), (-0.5, -0.75, 0.0), (-0.5, -0.75, 2.3), (-0.5, -0.75, 1.0), (-0.5, -0.75, 1.5), (-0.5, -1.25, 1.0), (0.0, -1.25, 1.0), (0.0, -1.25, 1.5), (-0.5, -1.25, 1.5), (-1.021, -0.35, 0.0), (-1.021, -0.35, 2.3), (-1.021, 0.35, 0.0), (-1.021, 0.35, 2.3), (-1.021, -0.35, 1.0), (-1.021, 0.35, 1.0), (-1.021, -0.35, 1.5), (-1.021, 0.35, 1.5)], [], [(23, 9, 3, 18), (9, 10, 7, 3), (16, 11, 5, 15), (47, 8, 1, 45), (49, 36, 8, 47), (38, 44, 11, 16), (42, 43, 10, 9), (40, 42, 9, 23), (36, 37, 17, 8), (39, 38, 16, 20), (20, 16, 15, 22), (8, 17, 13, 1), (10, 20, 22, 7), (43, 39, 20, 10), (17, 23, 18, 13), (44, 41, 26, 11), (11, 26, 25, 5), (4, 24, 35, 29), (6, 19, 33, 28), (19, 14, 32, 33), (0, 12, 31, 30), (21, 2, 27, 34), (2, 6, 28, 27), (14, 4, 29, 32), (46, 0, 30, 48), (29, 35, 41, 44), (28, 33, 39, 43), (33, 32, 38, 39), (30, 31, 37, 36), (34, 27, 42, 40), (27, 28, 43, 42), (32, 29, 44, 38), (48, 30, 36, 49), (35, 48, 50, 51), (24, 46, 48, 35), (41, 49, 47, 26), (26, 47, 45, 25), (51, 50, 53, 52), (48, 49, 53, 50), (41, 35, 51, 52), (49, 41, 52, 53), (18, 22, 7, 3), (22, 18, 13, 15), (15, 13, 1, 5), (40, 23, 57, 61), (31, 12, 54, 58), (23, 17, 55, 57), (37, 31, 58, 60), (21, 34, 59, 56), (17, 37, 60, 55), (34, 40, 61, 59)])
_uv = me_cube_000.uv_layers.new(name='UVMap')
_uv.uv.foreach_set('vector', [0.5107, 0.2301, 0.5507, 0.2301, 0.5507, 0.9998, 0.5107, 0.9998, 0.2004, 0.2301, 0.4004, 0.2301, 0.4004, 0.9998, 0.2004, 0.9998, 0.6609, 0.2301, 0.7009, 0.2301, 0.7009, 0.9998, 0.6609, 0.9998, 0.1501, 0.2301, 0.2001, 0.2301, 0.2001, 0.9998, 0.1501, 0.9998, 0.1501, 0.1501, 0.2001, 0.1501, 0.2001, 0.2301, 0.1501, 0.2301, 0.6609, 0.1501, 0.7009, 0.1501, 0.7009, 0.2301, 0.6609, 0.2301, 0.2004, 0.1501, 0.4004, 0.1501, 0.4004, 0.2301, 0.2004, 0.2301, 0.5107, 0.1501, 0.5507, 0.1501, 0.5507, 0.2301, 0.5107, 0.2301, 0.4007, 0.1501, 0.4407, 0.1501, 0.4407, 0.2301, 0.4007, 0.2301, 0.591, 0.1501, 0.6609, 0.1501, 0.6609, 0.2301, 0.591, 0.2301, 0.591, 0.2301, 0.6609, 0.2301, 0.6609, 0.9998, 0.591, 0.9998, 0.4007, 0.2301, 0.4407, 0.2301, 0.4407, 0.9998, 0.4007, 0.9998, 0.551, 0.2301, 0.591, 0.2301, 0.591, 0.9998, 0.551, 0.9998, 0.551, 0.1501, 0.591, 0.1501, 0.591, 0.2301, 0.551, 0.2301, 0.4407, 0.2301, 0.5107, 0.2301, 0.5107, 0.9998, 0.4407, 0.9998, 0.0001672, 0.1501, 0.1001, 0.1501, 0.1001, 0.2301, 0.0001671, 0.2301, 0.0001671, 0.2301, 0.1001, 0.2301, 0.1001, 0.9998, 0.0001668, 0.9998, 0.0001672, 0.0001668, 0.1001, 0.0001669, 0.1001, 0.1001, 0.0001672, 0.1001, 0.551, 0.0001668, 0.591, 0.0001668, 0.591, 0.1001, 0.551, 0.1001, 0.591, 0.0001668, 0.6609, 0.0001668, 0.6609, 0.1001, 0.591, 0.1001, 0.4007, 0.0001668, 0.4407, 0.0001668, 0.4407, 0.1001, 0.4007, 0.1001, 0.5107, 0.0001668, 0.5507, 0.0001668, 0.5507, 0.1001, 0.5107, 0.1001, 0.2004, 0.0001669, 0.4004, 0.0001668, 0.4004, 0.1001, 0.2004, 0.1001, 0.6609, 0.0001668, 0.7009, 0.0001668, 0.7009, 0.1001, 0.6609, 0.1001, 0.1501, 0.0001669, 0.2001, 0.0001669, 0.2001, 0.1001, 0.1501, 0.1001, 0.0001672, 0.1001, 0.1001, 0.1001, 0.1001, 0.1501, 0.0001672, 0.1501, 0.551, 0.1001, 0.591, 0.1001, 0.591, 0.1501, 0.551, 0.1501, 0.591, 0.1001, 0.6609, 0.1001, 0.6609, 0.1501, 0.591, 0.1501, 0.4007, 0.1001, 0.4407, 0.1001, 0.4407, 0.1501, 0.4007, 0.1501, 0.5107, 0.1001, 0.5507, 0.1001, 0.5507, 0.1501, 0.5107, 0.1501, 0.2004, 0.1001, 0.4004, 0.1001, 0.4004, 0.1501, 0.2004, 0.1501, 0.6609, 0.1001, 0.7009, 0.1001, 0.7009, 0.1501, 0.6609, 0.1501, 0.1501, 0.1001, 0.2001, 0.1001, 0.2001, 0.1501, 0.1501, 0.1501, 0.8509, 0.1501, 0.8009, 0.1501, 0.8009, 0.1001, 0.8509, 0.1001, 0.1001, 0.0001669, 0.1501, 0.0001669, 0.1501, 0.1001, 0.1001, 0.1001, 0.1001, 0.1501, 0.1501, 0.1501, 0.1501, 0.2301, 0.1001, 0.2301, 0.1001, 0.2301, 0.1501, 0.2301, 0.1501, 0.9998, 0.1001, 0.9998, 0.8509, 0.1001, 0.9009, 0.1001, 0.9009, 0.1501, 0.8509, 0.1501, 0.8009, 0.1001, 0.8009, 0.1501, 0.7509, 0.1501, 0.7509, 0.1001, 0.9509, 0.1501, 0.9009, 0.1501, 0.9009, 0.1001, 0.9509, 0.1001, 0.7509, 0.1501, 0.7009, 0.1501, 0.7009, 0.1001, 0.7509, 0.1001, 0.5107, 0.9998, 0.591, 0.9998, 0.551, 0.9998, 0.2004, 0.9998, 0.591, 0.9998, 0.5107, 0.9998, 0.4407, 0.9998, 0.6609, 0.9998, 0.6609, 0.9998, 0.4407, 0.9998, 0.4007, 0.9998, 0.7009, 0.9998, 0.5107, 0.1501, 0.5107, 0.2301, 0.5107, 0.2301, 0.5107, 0.1501, 0.4407, 0.1001, 0.4407, 0.0001668, 0.4407, 0.0001668, 0.4407, 0.1001, 0.5107, 0.2301, 0.4407, 0.2301, 0.4407, 0.2301, 0.5107, 0.2301, 0.4407, 0.1501, 0.4407, 0.1001, 0.4407, 0.1001, 0.4407, 0.1501, 0.5107, 0.0001668, 0.5107, 0.1001, 0.5107, 0.1001, 0.5107, 0.0001668, 0.4407, 0.2301, 0.4407, 0.1501, 0.4407, 0.1501, 0.4407, 0.2301, 0.5107, 0.1001, 0.5107, 0.1501, 0.5107, 0.1501, 0.5107, 0.1001])
me_cube_000.use_remesh_preserve_volume = False
me_cube_000.use_remesh_preserve_attributes = False
me_cube_000.use_mirror_vertex_groups = False
me_cube_000.update()
me_cube_005 = bpy.data.meshes.new('Cube.005')
me_cube_005.from_pydata([(-1.0, -8.0, 0.0), (-1.0, -8.0, 10.0), (-1.0, 8.0, 0.0), (-1.0, 8.0, 10.0), (1.0, -8.0, 0.0), (1.0, -8.0, 10.0), (1.0, 8.0, 0.0), (1.0, 8.0, 10.0)], [], [(0, 1, 3, 2), (2, 3, 7, 6), (6, 7, 5, 4), (4, 5, 1, 0), (2, 6, 4, 0), (7, 3, 1, 5)])
me_cube_005.use_remesh_preserve_volume = False
me_cube_005.use_remesh_preserve_attributes = False
me_cube_005.use_mirror_vertex_groups = False
me_cube_005.update()
me_cube_004 = bpy.data.meshes.new('Cube.004')
me_cube_004.from_pydata([(-1.0, -8.0, 0.0), (-1.0, -8.0, 10.0), (-1.0, 8.0, 0.0), (-1.0, 8.0, 10.0), (1.0, -8.0, 0.0), (1.0, -8.0, 10.0), (1.0, 8.0, 0.0), (1.0, 8.0, 10.0)], [], [(0, 1, 3, 2), (2, 3, 7, 6), (6, 7, 5, 4), (4, 5, 1, 0), (2, 6, 4, 0), (7, 3, 1, 5)])
me_cube_004.use_remesh_preserve_volume = False
me_cube_004.use_remesh_preserve_attributes = False
me_cube_004.use_mirror_vertex_groups = False
me_cube_004.update()
me_cube_002 = bpy.data.meshes.new('Cube.002')
me_cube_002.from_pydata([(0.0485, 0.0002979, 0.0), (0.0485, 0.0002979, 0.8744), (0.0485, 0.0002979, 0.9936), (0.0485, 0.4656, 0.0), (0.0485, 0.1937, 0.0), (0.0485, 0.0002979, 1.788), (0.0485, 0.4656, 1.788), (-0.0515, 0.4656, 1.788), (-0.0515, 0.1937, 1.788), (0.0485, 0.1937, 1.788), (0.0485, 0.0002979, 1.435), (0.0485, 0.4656, 1.435), (-0.0515, 0.4656, 1.435), (-0.0515, 0.1937, 1.435), (0.0485, 0.1937, 1.435), (0.03081, 0.4656, 1.788), (0.03081, 0.1937, 1.788), (0.03081, 0.4656, 1.435), (0.03081, 0.1937, 1.435), (-0.03828, 0.1937, 1.788), (-0.03828, 0.4656, 1.788), (-0.03828, 0.4656, 1.435), (-0.03828, 0.1937, 1.435), (-0.0515, 0.01295, 0.01265), (-0.03885, 0.0002979, 0.0), (-0.0515, 0.01295, 2.287), (-0.03885, 0.0002979, 2.3), (-0.0515, 0.6876, 0.01265), (-0.03885, 0.7003, 0.0), (-0.0515, 0.6876, 2.287), (-0.03885, 0.7003, 2.3), (0.0485, 0.0002979, 2.287), (0.03585, 0.0002979, 2.3), (0.03585, 0.7003, 0.0), (0.0485, 0.6876, 0.0), (0.0485, 0.6876, 2.287), (0.03585, 0.7003, 2.3), (-0.03885, 0.0002979, 0.8744), (-0.0515, 0.01295, 0.8744), (-0.0515, 0.6876, 0.8744), (-0.03885, 0.7003, 0.8744), (0.03585, 0.7003, 0.8744), (0.0485, 0.6876, 0.8744), (-0.03885, 0.0002979, 0.9936), (-0.0515, 0.01295, 0.9936), (-0.0515, 0.6876, 0.9936), (-0.03885, 0.7003, 0.9936), (0.03585, 0.7003, 0.9936), (0.0485, 0.6876, 0.9936), (-0.03885, 0.4656, 0.0), (-0.0515, 0.4656, 0.01265), (-0.0515, 0.4656, 2.287), (-0.03885, 0.4656, 2.3), (0.03585, 0.4656, 2.3), (0.0485, 0.4656, 2.287), (-0.0515, 0.1937, 0.01265), (-0.03885, 0.1937, 0.0), (0.0485, 0.1937, 2.287), (0.03585, 0.1937, 2.3), (-0.0515, 0.1937, 2.287), (-0.03885, 0.1937, 2.3), (-0.0515, 0.01295, 1.788), (-0.03885, 0.0002979, 1.788), (-0.03885, 0.7003, 1.788), (-0.0515, 0.6876, 1.788), (0.0485, 0.6876, 1.788), (0.03585, 0.7003, 1.788), (-0.0515, 0.6876, 1.435), (-0.03885, 0.7003, 1.435), (0.03585, 0.7003, 1.435), (0.0485, 0.6876, 1.435), (-0.0515, 0.01295, 1.435), (-0.03885, 0.0002979, 1.435), (0.009742, 0.4531, 0.8936), (0.0485, 0.4693, 0.8692), (-0.01274, 0.4531, 0.8936), (-0.0515, 0.4693, 0.8692), (0.0485, 0.4693, 0.9988), (0.009742, 0.4531, 0.9745), (-0.0515, 0.4693, 0.9988), (-0.01274, 0.4531, 0.9745), (0.009742, 0.2062, 0.8936), (0.0485, 0.1901, 0.8692), (0.0485, 0.1901, 0.9988), (0.009742, 0.2062, 0.9745), (-0.0515, 0.1901, 0.8692), (-0.01274, 0.2062, 0.8936), (-0.01274, 0.2062, 0.9745), (-0.0515, 0.1901, 0.9988), (0.0485, 0.0002979, 1.014), (-0.03885, 0.7003, 1.014), (-0.0515, 0.6876, 1.014), (0.0485, 0.6876, 1.014), (0.03585, 0.7003, 1.014), (-0.03885, 0.0002979, 1.014), (-0.0515, 0.01295, 1.014), (0.0485, 0.469, 1.017), (0.0485, 0.1904, 1.017), (-0.0515, 0.1904, 1.017), (-0.0515, 0.469, 1.017), (0.0485, 0.0002979, 0.8599), (-0.03885, 0.7003, 0.8599), (-0.0515, 0.6876, 0.8604), (0.0485, 0.6876, 0.8599), (0.03585, 0.7003, 0.8599), (-0.03885, 0.0002979, 0.8599), (-0.0515, 0.01295, 0.8604), (0.0485, 0.4691, 0.8563), (0.0485, 0.1902, 0.8563), (-0.0515, 0.1902, 0.8569), (-0.0515, 0.4691, 0.8569), (0.0485, 0.1756, 0.0), (0.0485, 0.1756, 1.788), (0.0485, 0.1756, 1.435), (-0.03885, 0.1756, 0.0), (-0.0515, 0.1776, 0.01265), (0.03585, 0.1756, 2.3), (0.0485, 0.1756, 2.287), (-0.03885, 0.1756, 2.3), (-0.0515, 0.1776, 2.287), (-0.0515, 0.1776, 1.788), (-0.0515, 0.1776, 1.435), (0.0485, 0.1729, 0.8701), (0.0485, 0.1729, 0.9979), (-0.0515, 0.1748, 0.8701), (-0.0515, 0.1748, 0.9979), (-0.0515, 0.1751, 1.016), (0.0485, 0.1731, 1.016), (0.0485, 0.173, 0.8569), (-0.0515, 0.175, 0.8575), (-0.03885, 0.4872, 2.3), (-0.0515, 0.4854, 2.287), (-0.03885, 0.4872, 0.0), (-0.0515, 0.4854, 0.01265), (0.03585, 0.4872, 2.3), (0.0485, 0.4854, 2.287), (0.0485, 0.4854, 0.0), (-0.0515, 0.4854, 1.788), (0.0485, 0.4854, 1.788), (-0.0515, 0.4854, 1.435), (0.0485, 0.4854, 1.435), (0.0485, 0.4882, 0.87), (0.0485, 0.4882, 0.998), (-0.0515, 0.4882, 0.87), (-0.0515, 0.4882, 0.998), (-0.0515, 0.488, 1.017), (0.0485, 0.488, 1.017), (-0.0515, 0.4881, 0.8574), (0.0485, 0.4881, 0.8569), (-0.005248, 0.4531, 0.8936), (0.002247, 0.4531, 0.8936), (0.002247, 0.4531, 0.9745), (-0.005248, 0.4531, 0.9745), (-0.005248, 0.2062, 0.8936), (0.002247, 0.2062, 0.8936), (0.002247, 0.2062, 0.9745), (-0.005248, 0.2062, 0.9745), (-0.005079, 0.4496, 0.8965), (-0.003955, 0.4485, 0.8975), (0.0009536, 0.4485, 0.8975), (0.002078, 0.4496, 0.8965), (0.002078, 0.4496, 0.9715), (0.0009536, 0.4485, 0.9705), (-0.003955, 0.4485, 0.9705), (-0.005079, 0.4496, 0.9715), (-0.005079, 0.2097, 0.8965), (-0.003955, 0.2108, 0.8975), (0.0009536, 0.2108, 0.8975), (0.002078, 0.2097, 0.8965), (0.002078, 0.2097, 0.9715), (0.0009536, 0.2108, 0.9705), (-0.003955, 0.2108, 0.9705), (-0.005079, 0.2097, 0.9715), (-0.05971, 0.4693, 0.8692), (-0.05971, 0.1901, 0.8692), (-0.05971, 0.1901, 0.9988), (-0.05971, 0.4693, 0.9988), (0.05671, 0.4693, 0.8692), (0.05671, 0.4693, 0.9988), (0.05671, 0.1901, 0.8692), (0.05671, 0.1901, 0.9988), (0.05671, 0.4882, 0.87), (0.05671, 0.4882, 0.998), (-0.05971, 0.1902, 0.8569), (0.05671, 0.1904, 1.017), (-0.05971, 0.469, 1.017), (0.05671, 0.1729, 0.8701), (-0.05971, 0.1748, 0.9979), (0.05671, 0.469, 1.017), (-0.05971, 0.1904, 1.017), (-0.05971, 0.1751, 1.016), (0.05671, 0.488, 1.017), (0.05671, 0.4691, 0.8563), (0.05671, 0.1902, 0.8563), (-0.05971, 0.4691, 0.8569), (0.05671, 0.4881, 0.8569), (-0.05971, 0.175, 0.8575), (0.05671, 0.1729, 0.9979), (-0.05971, 0.1748, 0.8701), (0.05671, 0.1731, 1.016), (0.05671, 0.173, 0.8569), (-0.05971, 0.4882, 0.87), (-0.05971, 0.4882, 0.998), (-0.05971, 0.488, 1.017), (-0.05971, 0.4881, 0.8574), (-0.03885, 0.0002979, 1.804), (-0.0515, 0.01295, 1.804), (-0.03885, 0.7003, 1.804), (-0.0515, 0.6876, 1.804), (0.0485, 0.6876, 1.804), (0.03585, 0.7003, 1.804), (-0.0515, 0.1937, 1.804), (0.0485, 0.0002979, 1.804), (-0.0515, 0.4656, 1.804), (0.0485, 0.1937, 1.804), (0.0485, 0.4656, 1.804), (-0.0515, 0.1776, 1.804), (0.0485, 0.1756, 1.804), (0.0485, 0.4854, 1.804), (-0.0515, 0.4854, 1.804), (-0.0515, 0.6876, 1.417), (0.03585, 0.7003, 1.417), (-0.03885, 0.0002979, 1.417), (0.0485, 0.4657, 1.417), (-0.0515, 0.1936, 1.417), (0.0485, 0.0002979, 1.417), (-0.03885, 0.7003, 1.417), (0.0485, 0.6876, 1.417), (-0.0515, 0.01295, 1.417), (0.0485, 0.1936, 1.417), (-0.0515, 0.4657, 1.417), (-0.0515, 0.1775, 1.417), (0.0485, 0.1755, 1.417), (-0.0515, 0.4855, 1.417), (0.0485, 0.4855, 1.417), (0.05959, 0.4656, 1.788), (0.05959, 0.1937, 1.788), (-0.06259, 0.1937, 1.788), (-0.06259, 0.4656, 1.788), (0.05959, 0.4656, 1.435), (-0.06259, 0.4656, 1.435), (-0.06259, 0.1937, 1.435), (0.05959, 0.1937, 1.435), (-0.06259, 0.1937, 1.804), (-0.06259, 0.4854, 1.788), (0.05959, 0.4656, 1.804), (-0.06259, 0.1776, 1.435), (0.05959, 0.4854, 1.435), (0.05959, 0.4657, 1.417), (-0.06259, 0.1936, 1.417), (0.05959, 0.1756, 1.788), (0.05959, 0.1756, 1.435), (-0.06259, 0.1776, 1.788), (-0.06259, 0.1776, 1.804), (0.05959, 0.1756, 1.804), (0.05959, 0.4854, 1.788), (-0.06259, 0.4854, 1.435), (0.05959, 0.4854, 1.804), (-0.06259, 0.4854, 1.804), (-0.06259, 0.4656, 1.804), (0.05959, 0.1937, 1.804), (0.05959, 0.1936, 1.417), (-0.06259, 0.4657, 1.417), (-0.06259, 0.1775, 1.417), (0.05959, 0.1755, 1.417), (-0.06259, 0.4855, 1.417), (0.05959, 0.4855, 1.417)], [], [(217, 117, 31, 212), (219, 131, 29, 208), (99, 145, 203, 185), (116, 118, 26, 32), (100, 1, 37, 105), (143, 144, 45, 39), (216, 119, 59, 211), (232, 113, 10, 225), (132, 136, 3, 49), (101, 40, 41, 104), (108, 107, 192, 193), (154, 155, 84, 81), (143, 147, 204, 201), (40, 46, 47, 41), (128, 122, 1, 100), (225, 10, 72, 222), (49, 3, 4, 56), (218, 135, 54, 215), (207, 30, 36, 210), (134, 130, 52, 53), (1, 2, 43, 37), (215, 54, 57, 214), (212, 31, 32, 26, 205), (114, 111, 0, 24), (216, 211, 243, 253), (79, 88, 175, 176), (154, 81, 73, 150), (211, 59, 51, 213), (53, 52, 60, 58), (10, 5, 62, 72), (83, 77, 178, 180), (137, 139, 256, 244), (6, 9, 16, 15), (68, 63, 66, 69), (7, 12, 21, 20), (218, 215, 245, 257), (113, 112, 5, 10), (139, 137, 64, 67), (7, 8, 237, 238), (140, 138, 255, 247), (122, 123, 2, 1), (109, 129, 196, 183), (147, 143, 39, 102), (233, 139, 67, 220), (226, 68, 69, 221), (155, 151, 78, 84), (17, 15, 16, 18), (11, 6, 15, 17), (9, 14, 18, 16), (14, 11, 17, 18), (22, 19, 20, 21), (12, 13, 22, 21), (8, 7, 20, 19), (13, 8, 19, 22), (114, 24, 23, 115), (205, 26, 25, 206), (130, 30, 29, 131), (101, 28, 27, 102), (103, 34, 33, 104), (116, 32, 31, 117), (105, 37, 38, 106), (46, 40, 39, 45), (48, 42, 41, 47), (37, 43, 44, 38), (90, 46, 45, 91), (92, 48, 47, 93), (132, 49, 50, 133), (60, 52, 51, 59), (134, 53, 54, 135), (49, 56, 55, 50), (53, 58, 57, 54), (118, 60, 59, 119), (72, 62, 61, 71), (207, 63, 64, 208), (209, 65, 66, 210), (63, 68, 67, 64), (65, 70, 69, 66), (222, 72, 71, 228), (9, 6, 235, 236), (86, 75, 76, 85), (88, 79, 80, 87), (79, 76, 75, 80), (78, 73, 74, 77), (73, 81, 82, 74), (77, 83, 84, 78), (87, 86, 85, 88), (83, 82, 81, 84), (150, 73, 78, 151), (85, 76, 173, 174), (43, 94, 95, 44), (227, 92, 93, 221), (226, 90, 91, 220), (46, 90, 93, 47), (144, 145, 91, 45), (125, 126, 190, 187), (74, 82, 179, 177), (110, 109, 183, 194), (2, 89, 94, 43), (123, 127, 89, 2), (24, 105, 106, 23), (42, 103, 104, 41), (40, 101, 102, 39), (133, 147, 102, 27), (136, 148, 107, 3), (111, 128, 100, 0), (55, 109, 110, 50), (115, 129, 109, 55), (28, 101, 104, 33), (0, 100, 105, 24), (3, 107, 108, 4), (23, 106, 129, 115), (4, 108, 128, 111), (127, 123, 197, 199), (44, 95, 126, 125), (228, 71, 121, 231), (26, 118, 119, 25), (58, 116, 117, 57), (56, 114, 115, 55), (38, 44, 125, 124), (126, 98, 189, 190), (224, 231, 263, 249), (71, 61, 120, 121), (56, 4, 111, 114), (144, 143, 201, 202), (106, 38, 124, 129), (215, 214, 260, 245), (206, 25, 119, 216), (58, 60, 118, 116), (214, 57, 117, 217), (34, 103, 148, 136), (50, 110, 147, 133), (48, 92, 146, 142), (107, 148, 195, 192), (36, 134, 135, 35), (28, 132, 133, 27), (52, 130, 131, 51), (217, 112, 250, 254), (145, 144, 202, 203), (70, 65, 138, 140), (211, 213, 259, 243), (227, 70, 140, 234), (103, 42, 141, 148), (42, 48, 142, 141), (36, 30, 130, 134), (209, 35, 135, 218), (28, 33, 34, 136, 132), (129, 124, 198, 196), (213, 51, 131, 219), (75, 149, 152, 80), (166, 167, 159, 158), (87, 80, 152, 156), (153, 156, 172, 165), (86, 153, 149, 75), (158, 159, 162, 163), (86, 87, 156, 153), (166, 171, 170, 167), (152, 149, 157, 164), (151, 155, 169, 161), (150, 151, 161, 160), (155, 154, 168, 169), (171, 163, 162, 170), (156, 152, 164, 172), (154, 150, 160, 168), (158, 163, 164, 157), (160, 161, 162, 159), (163, 171, 172, 164), (161, 169, 170, 162), (166, 158, 157, 165), (168, 160, 159, 167), (171, 166, 165, 172), (169, 168, 167, 170), (149, 153, 165, 157), (192, 177, 179, 193), (196, 198, 174, 183), (183, 174, 173, 194), (181, 182, 178, 177), (195, 181, 177, 192), (198, 187, 175, 174), (187, 190, 189, 175), (175, 189, 185, 176), (182, 191, 188, 178), (178, 188, 184, 180), (180, 184, 199, 197), (179, 180, 197, 186), (193, 179, 186, 200), (176, 185, 203, 202), (194, 173, 201, 204), (173, 176, 202, 201), (98, 99, 185, 189), (88, 85, 174, 175), (124, 125, 187, 198), (76, 79, 176, 173), (146, 96, 188, 191), (82, 83, 180, 179), (123, 122, 186, 197), (147, 110, 194, 204), (96, 97, 184, 188), (148, 141, 181, 195), (97, 127, 199, 184), (141, 142, 182, 181), (128, 108, 193, 200), (122, 128, 200, 186), (142, 146, 191, 182), (77, 74, 177, 178), (11, 14, 242, 239), (65, 209, 218, 138), (120, 216, 253, 252), (61, 206, 216, 120), (35, 209, 210, 36), (30, 207, 208, 29), (62, 205, 206, 61), (219, 137, 244, 258), (5, 212, 205, 62), (13, 12, 240, 241), (63, 207, 210, 66), (232, 229, 261, 264), (233, 230, 262, 265), (137, 219, 208, 64), (112, 217, 212, 5), (92, 227, 234, 146), (99, 230, 233, 145), (97, 229, 232, 127), (95, 228, 231, 126), (68, 226, 220, 67), (70, 227, 221, 69), (126, 231, 224, 98), (94, 222, 228, 95), (90, 226, 221, 93), (145, 233, 220, 91), (98, 224, 230, 99), (146, 234, 223, 96), (96, 223, 229, 97), (89, 225, 222, 94), (127, 232, 225, 89), (248, 239, 242, 261), (266, 247, 239, 248), (246, 252, 237, 241), (247, 255, 235, 239), (249, 241, 240, 262), (263, 246, 241, 249), (242, 236, 250, 251), (261, 242, 251, 264), (262, 240, 256, 265), (240, 238, 244, 256), (238, 259, 258, 244), (236, 260, 254, 250), (237, 243, 259, 238), (235, 245, 260, 236), (255, 257, 245, 235), (252, 253, 243, 237), (231, 121, 246, 263), (230, 224, 249, 262), (213, 219, 258, 259), (113, 232, 264, 251), (112, 113, 251, 250), (6, 11, 239, 235), (223, 234, 266, 248), (139, 233, 265, 256), (121, 120, 252, 246), (12, 7, 238, 240), (229, 223, 248, 261), (214, 217, 254, 260), (234, 140, 247, 266), (8, 13, 241, 237), (138, 218, 257, 255), (14, 9, 236, 242)])
_uv = me_cube_002.uv_layers.new(name='UVMap')
_uv.uv.foreach_set('vector', [0.07841, 0.7846, 0.08003, 0.9987, 0.003486, 0.9998, 0.0005477, 0.7886, 0.392, 0.7774, 0.3905, 0.9897, 0.303, 0.9898, 0.3029, 0.7806, 0.4095, 0.4364, 0.4018, 0.4344, 0.4041, 0.4318, 0.41, 0.4335, 0.7678, 0.007711, 0.7678, 0.03907, 0.6942, 0.03907, 0.6942, 0.007711, 0.6936, 0.3612, 0.6936, 0.3673, 0.657, 0.3673, 0.657, 0.3612, 0.3999, 0.3728, 0.3995, 0.4265, 0.3122, 0.4284, 0.312, 0.3719, 0.5186, 0.7773, 0.5275, 0.9875, 0.5205, 0.9878, 0.5117, 0.7793, 0.0823, 0.6286, 0.08067, 0.6363, 0.007074, 0.6306, 0.007508, 0.6244, 0.8986, 0.05449, 0.8978, 0.09116, 0.8895, 0.09116, 0.8895, 0.05449, 0.6413, 0.3612, 0.6413, 0.3673, 0.61, 0.3673, 0.61, 0.3612, 0.09233, 0.3715, 0.2048, 0.3738, 0.2043, 0.3768, 0.09276, 0.3749, 0.7149, 0.262, 0.7149, 0.296, 0.7118, 0.296, 0.7118, 0.262, 0.3999, 0.3728, 0.4011, 0.3675, 0.4038, 0.3697, 0.4029, 0.3733, 0.6413, 0.3673, 0.6413, 0.4173, 0.61, 0.4173, 0.61, 0.3673, 0.08509, 0.3734, 0.08371, 0.379, 0.007147, 0.3764, 0.00758, 0.3699, 0.6936, 0.5949, 0.6936, 0.6025, 0.6569, 0.6025, 0.6569, 0.5949, 0.8895, 0.05449, 0.8895, 0.09116, 0.7754, 0.09116, 0.7754, 0.05449, 0.2074, 0.7829, 0.2191, 0.9938, 0.2105, 0.9943, 0.1991, 0.7853, 0.6413, 0.7575, 0.6413, 0.9658, 0.61, 0.9658, 0.61, 0.7575, 0.8986, 0.007711, 0.8986, 0.03907, 0.8895, 0.03907, 0.8895, 0.007711, 0.6936, 0.3673, 0.6936, 0.4173, 0.657, 0.4173, 0.657, 0.3673, 0.1991, 0.7853, 0.2105, 0.9943, 0.08647, 0.9987, 0.08666, 0.7864, 0.6935, 0.7574, 0.6934, 0.9605, 0.6881, 0.9658, 0.6568, 0.9658, 0.6568, 0.7575, 0.7678, 0.05449, 0.7678, 0.09116, 0.6942, 0.09116, 0.6942, 0.05449, 0.5186, 0.7773, 0.5117, 0.7793, 0.5111, 0.7748, 0.5154, 0.7742, 0.4136, 0.4233, 0.518, 0.4266, 0.5219, 0.43, 0.4107, 0.4261, 0.7008, 0.1133, 0.7008, 0.1102, 0.8015, 0.1102, 0.8015, 0.1133, 0.5117, 0.7793, 0.5205, 0.9878, 0.3975, 0.9898, 0.4009, 0.7793, 0.8895, 0.007711, 0.8895, 0.03907, 0.7754, 0.03907, 0.7754, 0.007711, 0.6936, 0.6025, 0.6935, 0.7507, 0.6568, 0.7507, 0.6569, 0.6025, 0.09485, 0.4298, 0.2007, 0.4307, 0.2045, 0.4341, 0.09178, 0.4325, 0.3898, 0.7699, 0.3963, 0.6297, 0.4003, 0.6305, 0.3946, 0.769, 0.1945, 0.7713, 0.09118, 0.772, 0.09783, 0.7641, 0.1871, 0.7647, 0.6413, 0.6025, 0.6413, 0.7506, 0.61, 0.7506, 0.61, 0.6025, 0.4055, 0.7651, 0.411, 0.6347, 0.4167, 0.6399, 0.4107, 0.7592, 0.2074, 0.7829, 0.1991, 0.7853, 0.1985, 0.7807, 0.2041, 0.7799, 0.08067, 0.6363, 0.07606, 0.7771, 0.0002001, 0.7829, 0.007074, 0.6306, 0.3963, 0.6297, 0.3898, 0.7699, 0.3026, 0.7749, 0.3112, 0.6225, 0.4055, 0.7651, 0.5073, 0.7656, 0.5111, 0.7693, 0.4018, 0.7692, 0.2166, 0.6367, 0.2091, 0.7764, 0.2053, 0.7756, 0.2118, 0.6376, 0.08371, 0.379, 0.08124, 0.4328, 0.005731, 0.4335, 0.007147, 0.3764, 0.5217, 0.3694, 0.5283, 0.3712, 0.5259, 0.3738, 0.5211, 0.3724, 0.4011, 0.3675, 0.3999, 0.3728, 0.312, 0.3719, 0.3123, 0.3656, 0.398, 0.622, 0.3963, 0.6297, 0.3112, 0.6225, 0.3117, 0.6163, 0.6413, 0.5949, 0.6413, 0.6025, 0.61, 0.6025, 0.61, 0.5949, 0.7023, 0.1748, 0.803, 0.1748, 0.803, 0.1778, 0.7023, 0.1778, 0.1938, 0.6497, 0.1871, 0.7647, 0.09783, 0.7641, 0.1026, 0.6479, 0.2006, 0.6417, 0.1945, 0.7713, 0.1871, 0.7647, 0.1938, 0.6497, 0.09118, 0.772, 0.09489, 0.6411, 0.1026, 0.6479, 0.09783, 0.7641, 0.09489, 0.6411, 0.2006, 0.6417, 0.1938, 0.6497, 0.1026, 0.6479, 0.5102, 0.6432, 0.5018, 0.7606, 0.4107, 0.7592, 0.4167, 0.6399, 0.411, 0.6347, 0.5154, 0.6373, 0.5102, 0.6432, 0.4167, 0.6399, 0.5073, 0.7656, 0.4055, 0.7651, 0.4107, 0.7592, 0.5018, 0.7606, 0.5154, 0.6373, 0.5073, 0.7656, 0.5018, 0.7606, 0.5102, 0.6432, 0.7678, 0.05449, 0.6942, 0.05449, 0.6995, 0.04698, 0.7686, 0.04698, 0.6568, 0.7575, 0.6568, 0.9658, 0.6493, 0.9604, 0.6493, 0.7574, 0.8986, 0.03907, 0.988, 0.03907, 0.9827, 0.04658, 0.8978, 0.04658, 0.6413, 0.3612, 0.6413, 0.0002001, 0.6489, 0.005511, 0.6489, 0.3614, 0.6025, 0.3612, 0.6025, 0.0002001, 0.61, 0.0002001, 0.61, 0.3612, 0.7678, 0.007711, 0.6942, 0.007711, 0.6942, 0.0002003, 0.7678, 0.0002003, 0.657, 0.3612, 0.657, 0.3673, 0.6495, 0.3673, 0.6495, 0.3614, 0.6413, 0.4173, 0.6413, 0.3673, 0.6489, 0.3673, 0.6489, 0.4173, 0.6025, 0.4173, 0.6025, 0.3673, 0.61, 0.3673, 0.61, 0.4173, 0.657, 0.3673, 0.657, 0.4173, 0.6494, 0.4173, 0.6495, 0.3673, 0.6413, 0.4258, 0.6413, 0.4173, 0.6489, 0.4173, 0.6489, 0.4258, 0.6025, 0.4258, 0.6025, 0.4173, 0.61, 0.4173, 0.61, 0.4258, 0.8986, 0.05449, 0.8895, 0.05449, 0.8895, 0.04698, 0.8978, 0.04698, 0.7754, 0.03907, 0.8895, 0.03907, 0.8895, 0.04658, 0.7754, 0.04658, 0.8986, 0.007711, 0.8895, 0.007711, 0.8895, 0.0002002, 0.8978, 0.0002002, 0.8895, 0.05449, 0.7754, 0.05449, 0.7754, 0.04698, 0.8895, 0.04698, 0.8895, 0.007711, 0.7754, 0.007711, 0.7754, 0.0002003, 0.8895, 0.0002002, 0.7678, 0.03907, 0.7754, 0.03907, 0.7754, 0.04658, 0.7686, 0.04658, 0.6569, 0.6025, 0.6568, 0.7507, 0.6493, 0.7506, 0.6494, 0.6025, 0.6413, 0.7575, 0.6413, 0.7506, 0.6489, 0.7506, 0.6489, 0.7574, 0.6025, 0.7574, 0.6025, 0.7506, 0.61, 0.7506, 0.61, 0.7575, 0.6413, 0.7506, 0.6413, 0.6025, 0.6489, 0.6025, 0.6489, 0.7506, 0.6025, 0.7506, 0.6025, 0.6025, 0.61, 0.6025, 0.61, 0.7506, 0.6569, 0.5949, 0.6569, 0.6025, 0.6494, 0.6025, 0.6494, 0.5949, 0.09118, 0.772, 0.1945, 0.7713, 0.1984, 0.7749, 0.08747, 0.7762, 0.7023, 0.1252, 0.803, 0.1252, 0.8096, 0.1438, 0.6957, 0.1438, 0.6942, 0.1442, 0.8081, 0.1442, 0.8015, 0.1629, 0.7008, 0.1629, 0.6942, 0.2513, 0.6942, 0.1969, 0.7118, 0.2072, 0.7118, 0.2411, 0.7244, 0.2411, 0.7244, 0.2072, 0.7421, 0.1969, 0.742, 0.2514, 0.8015, 0.1102, 0.7008, 0.1102, 0.6942, 0.09156, 0.8081, 0.09156, 0.8096, 0.1965, 0.6957, 0.1965, 0.7023, 0.1778, 0.803, 0.1778, 0.7244, 0.296, 0.7244, 0.262, 0.742, 0.2518, 0.742, 0.3062, 0.6942, 0.3062, 0.6942, 0.2518, 0.7118, 0.262, 0.7118, 0.296, 0.7213, 0.2072, 0.7244, 0.2072, 0.7244, 0.2411, 0.7213, 0.2411, 0.5178, 0.3816, 0.4131, 0.3759, 0.4095, 0.3732, 0.5206, 0.3774, 0.657, 0.4173, 0.657, 0.4258, 0.6494, 0.4258, 0.6494, 0.4173, 0.6025, 0.5949, 0.6025, 0.4258, 0.61, 0.4258, 0.61, 0.5949, 0.6413, 0.5949, 0.6413, 0.4258, 0.6489, 0.4258, 0.6489, 0.5949, 0.6413, 0.4173, 0.6413, 0.4258, 0.61, 0.4258, 0.61, 0.4173, 0.3995, 0.4265, 0.4018, 0.4344, 0.3126, 0.4373, 0.3122, 0.4284, 0.5303, 0.4304, 0.5285, 0.4378, 0.5261, 0.4356, 0.5274, 0.43, 0.2011, 0.386, 0.09604, 0.3823, 0.09284, 0.3796, 0.2037, 0.3821, 0.409, 0.3653, 0.5217, 0.3694, 0.5211, 0.3724, 0.4094, 0.3687, 0.6936, 0.4173, 0.6936, 0.4258, 0.657, 0.4258, 0.657, 0.4173, 0.08124, 0.4328, 0.08348, 0.4408, 0.006019, 0.4425, 0.005731, 0.4335, 0.6571, 0.0002001, 0.657, 0.3612, 0.6495, 0.3614, 0.6496, 0.005509, 0.6025, 0.3673, 0.6025, 0.3612, 0.61, 0.3612, 0.61, 0.3673, 0.6413, 0.3673, 0.6413, 0.3612, 0.6489, 0.3614, 0.6489, 0.3673, 0.3947, 0.0007629, 0.4011, 0.3675, 0.3123, 0.3656, 0.3212, 0.0002001, 0.2217, 0.003427, 0.2128, 0.3759, 0.2048, 0.3738, 0.2132, 0.003199, 0.08286, 0.001279, 0.08509, 0.3734, 0.00758, 0.3699, 0.01972, 0.0002001, 0.5264, 0.0007429, 0.5217, 0.3694, 0.409, 0.3653, 0.4033, 0.0005929, 0.5334, 0.0008574, 0.5283, 0.3712, 0.5217, 0.3694, 0.5264, 0.0007429, 0.6413, 0.0002001, 0.6413, 0.3612, 0.61, 0.3612, 0.61, 0.0002001, 0.6938, 0.0002127, 0.6936, 0.3612, 0.657, 0.3612, 0.6571, 0.0002001, 0.2132, 0.003199, 0.2048, 0.3738, 0.09233, 0.3715, 0.09068, 0.001214, 0.5932, 0.0004464, 0.6013, 0.3683, 0.5283, 0.3712, 0.5334, 0.0008574, 0.09068, 0.001214, 0.09233, 0.3715, 0.08509, 0.3734, 0.08286, 0.001279, 0.08348, 0.4408, 0.08124, 0.4328, 0.08484, 0.4323, 0.08588, 0.4382, 0.6021, 0.4317, 0.6016, 0.4407, 0.5285, 0.4378, 0.5303, 0.4304, 0.5985, 0.6232, 0.5987, 0.6295, 0.5299, 0.6325, 0.5278, 0.6242, 0.6942, 0.03907, 0.7678, 0.03907, 0.7686, 0.04658, 0.6995, 0.04658, 0.7754, 0.007711, 0.7678, 0.007711, 0.7678, 0.0002003, 0.7754, 0.0002003, 0.7754, 0.05449, 0.7678, 0.05449, 0.7686, 0.04698, 0.7754, 0.04698, 0.6017, 0.3746, 0.6021, 0.4317, 0.5303, 0.4304, 0.5301, 0.3769, 0.5285, 0.4378, 0.5223, 0.4397, 0.5218, 0.4364, 0.5261, 0.4356, 0.5203, 0.6224, 0.5278, 0.6242, 0.5247, 0.6277, 0.5195, 0.6266, 0.5987, 0.6295, 0.5895, 0.7792, 0.5205, 0.7708, 0.5299, 0.6325, 0.7754, 0.05449, 0.7754, 0.09116, 0.7678, 0.09116, 0.7678, 0.05449, 0.3995, 0.4265, 0.3999, 0.3728, 0.4029, 0.3733, 0.403, 0.426, 0.6013, 0.3683, 0.6017, 0.3746, 0.5301, 0.3769, 0.5283, 0.3712, 0.1991, 0.7853, 0.08666, 0.7864, 0.08731, 0.7822, 0.1985, 0.7807, 0.5887, 0.786, 0.5858, 0.9868, 0.5275, 0.9875, 0.5186, 0.7773, 0.7754, 0.007711, 0.7754, 0.03907, 0.7678, 0.03907, 0.7678, 0.007711, 0.08666, 0.7864, 0.08647, 0.9987, 0.08003, 0.9987, 0.07841, 0.7846, 0.295, 0.003419, 0.3014, 0.373, 0.2128, 0.3759, 0.2217, 0.003427, 0.4033, 0.0005929, 0.409, 0.3653, 0.4011, 0.3675, 0.3947, 0.0007629, 0.3022, 0.4357, 0.3018, 0.4447, 0.2126, 0.4419, 0.2143, 0.4345, 0.2048, 0.3738, 0.2128, 0.3759, 0.2104, 0.3785, 0.2043, 0.3768, 0.988, 0.007711, 0.8986, 0.007711, 0.8978, 0.0002002, 0.9827, 0.0002001, 0.988, 0.05449, 0.8986, 0.05449, 0.8978, 0.04698, 0.9827, 0.04698, 0.8895, 0.03907, 0.8986, 0.03907, 0.8978, 0.04658, 0.8895, 0.04658, 0.07841, 0.7846, 0.07606, 0.7771, 0.08083, 0.7761, 0.08147, 0.7811, 0.4018, 0.4344, 0.3995, 0.4265, 0.403, 0.426, 0.4041, 0.4318, 0.3022, 0.6325, 0.295, 0.7856, 0.2091, 0.7764, 0.2166, 0.6367, 0.5117, 0.7793, 0.4009, 0.7793, 0.4015, 0.7752, 0.5111, 0.7748, 0.302, 0.6262, 0.3022, 0.6325, 0.2166, 0.6367, 0.2144, 0.6283, 0.3014, 0.373, 0.3017, 0.3795, 0.2146, 0.3818, 0.2128, 0.3759, 0.3017, 0.3795, 0.3022, 0.4357, 0.2143, 0.4345, 0.2146, 0.3818, 0.988, 0.007711, 0.988, 0.03907, 0.8986, 0.03907, 0.8986, 0.007711, 0.2943, 0.7924, 0.292, 0.9925, 0.2191, 0.9938, 0.2074, 0.7829, 0.988, 0.05449, 0.988, 0.08585, 0.9827, 0.09116, 0.8978, 0.09116, 0.8986, 0.05449, 0.5283, 0.3712, 0.5301, 0.3769, 0.5266, 0.3776, 0.5259, 0.3738, 0.4009, 0.7793, 0.3975, 0.9898, 0.3905, 0.9897, 0.392, 0.7774, 0.7118, 0.2072, 0.715, 0.2072, 0.7149, 0.2411, 0.7118, 0.2411, 0.7041, 0.1187, 0.7041, 0.1167, 0.7996, 0.1167, 0.7996, 0.1187, 0.7008, 0.1629, 0.8015, 0.1629, 0.8015, 0.166, 0.7008, 0.166, 0.7213, 0.262, 0.7213, 0.296, 0.7198, 0.2947, 0.7198, 0.2632, 0.7023, 0.1252, 0.7023, 0.1221, 0.803, 0.1221, 0.803, 0.1252, 0.7171, 0.2088, 0.7191, 0.2088, 0.7191, 0.2395, 0.7171, 0.2395, 0.7244, 0.262, 0.7244, 0.296, 0.7213, 0.296, 0.7213, 0.262, 0.7191, 0.2636, 0.7191, 0.2943, 0.7171, 0.2943, 0.7171, 0.2636, 0.7149, 0.2411, 0.715, 0.2072, 0.7164, 0.2084, 0.7164, 0.2399, 0.803, 0.1748, 0.7023, 0.1748, 0.7037, 0.1731, 0.8009, 0.173, 0.7213, 0.2072, 0.7213, 0.2411, 0.7198, 0.2399, 0.7198, 0.2084, 0.7149, 0.296, 0.7149, 0.262, 0.7164, 0.2632, 0.7164, 0.2947, 0.7041, 0.1694, 0.7996, 0.1694, 0.7996, 0.1714, 0.7041, 0.1714, 0.7008, 0.166, 0.8015, 0.166, 0.8001, 0.1677, 0.7028, 0.1677, 0.7008, 0.1133, 0.8015, 0.1133, 0.8001, 0.115, 0.7028, 0.115, 0.7171, 0.2088, 0.7171, 0.2395, 0.7164, 0.2399, 0.7164, 0.2084, 0.7198, 0.2084, 0.7198, 0.2399, 0.7191, 0.2395, 0.7191, 0.2088, 0.7996, 0.1694, 0.7041, 0.1694, 0.7028, 0.1677, 0.8001, 0.1677, 0.8009, 0.173, 0.7037, 0.1731, 0.7041, 0.1714, 0.7996, 0.1714, 0.7041, 0.1187, 0.7996, 0.1187, 0.801, 0.1204, 0.7037, 0.1204, 0.7028, 0.115, 0.8001, 0.115, 0.7996, 0.1167, 0.7041, 0.1167, 0.7191, 0.2943, 0.7191, 0.2636, 0.7198, 0.2632, 0.7198, 0.2947, 0.7164, 0.2947, 0.7164, 0.2632, 0.7171, 0.2636, 0.7171, 0.2943, 0.803, 0.1221, 0.7023, 0.1221, 0.7037, 0.1204, 0.801, 0.1204, 0.2043, 0.3768, 0.2037, 0.3821, 0.09284, 0.3796, 0.09276, 0.3749, 0.5259, 0.3738, 0.5266, 0.3776, 0.5206, 0.3774, 0.5211, 0.3724, 0.5211, 0.3724, 0.5206, 0.3774, 0.4095, 0.3732, 0.4094, 0.3687, 0.2111, 0.3824, 0.2114, 0.4342, 0.2045, 0.4341, 0.2037, 0.3821, 0.2104, 0.3785, 0.2111, 0.3824, 0.2037, 0.3821, 0.2043, 0.3768, 0.5266, 0.3776, 0.5274, 0.43, 0.5219, 0.43, 0.5206, 0.3774, 0.5274, 0.43, 0.5261, 0.4356, 0.5218, 0.4364, 0.5219, 0.43, 0.5219, 0.43, 0.5218, 0.4364, 0.41, 0.4335, 0.4107, 0.4261, 0.2114, 0.4342, 0.2101, 0.4396, 0.2046, 0.4407, 0.2045, 0.4341, 0.2045, 0.4341, 0.2046, 0.4407, 0.09111, 0.4398, 0.09178, 0.4325, 0.09178, 0.4325, 0.09111, 0.4398, 0.08588, 0.4382, 0.08484, 0.4323, 0.09284, 0.3796, 0.09178, 0.4325, 0.08484, 0.4323, 0.08668, 0.3795, 0.09276, 0.3749, 0.09284, 0.3796, 0.08668, 0.3795, 0.08769, 0.3758, 0.4107, 0.4261, 0.41, 0.4335, 0.4041, 0.4318, 0.403, 0.426, 0.4094, 0.3687, 0.4095, 0.3732, 0.4029, 0.3733, 0.4038, 0.3697, 0.4095, 0.3732, 0.4107, 0.4261, 0.403, 0.426, 0.4029, 0.3733, 0.5223, 0.4397, 0.4095, 0.4364, 0.41, 0.4335, 0.5218, 0.4364, 0.5181, 0.4266, 0.5179, 0.3816, 0.5206, 0.3774, 0.5219, 0.43, 0.5301, 0.3769, 0.5303, 0.4304, 0.5274, 0.43, 0.5266, 0.3776, 0.4131, 0.376, 0.4136, 0.4232, 0.4107, 0.4261, 0.4095, 0.3732, 0.2126, 0.4419, 0.2051, 0.4441, 0.2046, 0.4407, 0.2101, 0.4396, 0.09601, 0.3823, 0.09483, 0.4298, 0.09178, 0.4325, 0.09284, 0.3796, 0.08124, 0.4328, 0.08371, 0.379, 0.08668, 0.3795, 0.08484, 0.4323, 0.4011, 0.3675, 0.409, 0.3653, 0.4094, 0.3687, 0.4038, 0.3697, 0.2051, 0.4441, 0.09058, 0.4427, 0.09111, 0.4398, 0.2046, 0.4407, 0.2128, 0.3759, 0.2146, 0.3818, 0.2111, 0.3824, 0.2104, 0.3785, 0.09058, 0.4427, 0.08348, 0.4408, 0.08588, 0.4382, 0.09111, 0.4398, 0.2146, 0.3818, 0.2143, 0.4345, 0.2114, 0.4342, 0.2111, 0.3824, 0.08509, 0.3734, 0.09233, 0.3715, 0.09276, 0.3749, 0.08769, 0.3758, 0.08371, 0.379, 0.08509, 0.3734, 0.08769, 0.3758, 0.08668, 0.3795, 0.2143, 0.4345, 0.2126, 0.4419, 0.2101, 0.4396, 0.2114, 0.4342, 0.2008, 0.4307, 0.2011, 0.386, 0.2037, 0.3821, 0.2045, 0.4341, 0.2006, 0.6417, 0.09489, 0.6411, 0.09089, 0.6373, 0.2044, 0.6375, 0.295, 0.7856, 0.2943, 0.7924, 0.2074, 0.7829, 0.2091, 0.7764, 0.5205, 0.7708, 0.5186, 0.7773, 0.5154, 0.7742, 0.5167, 0.77, 0.5895, 0.7792, 0.5887, 0.786, 0.5186, 0.7773, 0.5205, 0.7708, 0.6025, 0.9604, 0.6025, 0.7574, 0.61, 0.7575, 0.61, 0.9658, 0.6413, 0.9658, 0.6413, 0.7575, 0.6489, 0.7574, 0.6489, 0.9604, 0.6568, 0.7507, 0.6568, 0.7575, 0.6493, 0.7574, 0.6493, 0.7506, 0.392, 0.7774, 0.3898, 0.7699, 0.3946, 0.769, 0.3951, 0.7739, 0.6935, 0.7507, 0.6935, 0.7574, 0.6568, 0.7575, 0.6568, 0.7507, 0.5154, 0.6373, 0.411, 0.6347, 0.407, 0.6309, 0.5192, 0.6332, 0.6413, 0.7506, 0.6413, 0.7575, 0.61, 0.7575, 0.61, 0.7506, 0.0823, 0.6286, 0.09058, 0.6265, 0.09117, 0.6313, 0.08579, 0.6317, 0.398, 0.622, 0.4069, 0.62, 0.4073, 0.6248, 0.4014, 0.6252, 0.3898, 0.7699, 0.392, 0.7774, 0.3029, 0.7806, 0.3026, 0.7749, 0.07606, 0.7771, 0.07841, 0.7846, 0.0005477, 0.7886, 0.0002001, 0.7829, 0.3018, 0.4447, 0.302, 0.6262, 0.2144, 0.6283, 0.2126, 0.4419, 0.4095, 0.4364, 0.4069, 0.62, 0.398, 0.622, 0.4018, 0.4344, 0.09058, 0.4427, 0.09058, 0.6265, 0.0823, 0.6286, 0.08348, 0.4408, 0.6016, 0.4407, 0.5985, 0.6232, 0.5278, 0.6242, 0.5285, 0.4378, 0.6413, 0.6025, 0.6413, 0.5949, 0.6489, 0.5949, 0.6489, 0.6025, 0.6025, 0.6025, 0.6025, 0.5949, 0.61, 0.5949, 0.61, 0.6025, 0.5285, 0.4378, 0.5278, 0.6242, 0.5203, 0.6224, 0.5223, 0.4397, 0.657, 0.4258, 0.6569, 0.5949, 0.6494, 0.5949, 0.6494, 0.4258, 0.6413, 0.4258, 0.6413, 0.5949, 0.61, 0.5949, 0.61, 0.4258, 0.4018, 0.4344, 0.398, 0.622, 0.3117, 0.6163, 0.3126, 0.4373, 0.5223, 0.4397, 0.5203, 0.6224, 0.4069, 0.62, 0.4095, 0.4364, 0.2126, 0.4419, 0.2144, 0.6283, 0.2053, 0.6264, 0.2051, 0.4441, 0.2051, 0.4441, 0.2053, 0.6264, 0.09058, 0.6265, 0.09058, 0.4427, 0.6936, 0.4258, 0.6936, 0.5949, 0.6569, 0.5949, 0.657, 0.4258, 0.08348, 0.4408, 0.0823, 0.6286, 0.007508, 0.6244, 0.006019, 0.4425, 0.2047, 0.6306, 0.2044, 0.6375, 0.09089, 0.6373, 0.09117, 0.6313, 0.2112, 0.6319, 0.2118, 0.6376, 0.2044, 0.6375, 0.2047, 0.6306, 0.5252, 0.6333, 0.5167, 0.77, 0.5111, 0.7693, 0.5192, 0.6332, 0.2118, 0.6376, 0.2053, 0.7756, 0.1984, 0.7749, 0.2044, 0.6375, 0.5195, 0.6266, 0.5192, 0.6332, 0.407, 0.6309, 0.4073, 0.6248, 0.5247, 0.6277, 0.5252, 0.6333, 0.5192, 0.6332, 0.5195, 0.6266, 0.09089, 0.6373, 0.08747, 0.7762, 0.08083, 0.7761, 0.08472, 0.637, 0.09117, 0.6313, 0.09089, 0.6373, 0.08472, 0.637, 0.08579, 0.6317, 0.4073, 0.6248, 0.407, 0.6309, 0.4003, 0.6305, 0.4014, 0.6252, 0.407, 0.6309, 0.4018, 0.7692, 0.3946, 0.769, 0.4003, 0.6305, 0.4018, 0.7692, 0.4015, 0.7752, 0.3951, 0.7739, 0.3946, 0.769, 0.08747, 0.7762, 0.08731, 0.7822, 0.08147, 0.7811, 0.08083, 0.7761, 0.5111, 0.7693, 0.5111, 0.7748, 0.4015, 0.7752, 0.4018, 0.7692, 0.1984, 0.7749, 0.1985, 0.7807, 0.08731, 0.7822, 0.08747, 0.7762, 0.2053, 0.7756, 0.2041, 0.7799, 0.1985, 0.7807, 0.1984, 0.7749, 0.5167, 0.77, 0.5154, 0.7742, 0.5111, 0.7748, 0.5111, 0.7693, 0.5278, 0.6242, 0.5299, 0.6325, 0.5252, 0.6333, 0.5247, 0.6277, 0.4069, 0.62, 0.5203, 0.6224, 0.5195, 0.6266, 0.4073, 0.6248, 0.4009, 0.7793, 0.392, 0.7774, 0.3951, 0.7739, 0.4015, 0.7752, 0.08067, 0.6363, 0.0823, 0.6286, 0.08579, 0.6317, 0.08472, 0.637, 0.07606, 0.7771, 0.08067, 0.6363, 0.08472, 0.637, 0.08083, 0.7761, 0.1945, 0.7713, 0.2006, 0.6417, 0.2044, 0.6375, 0.1984, 0.7749, 0.2053, 0.6264, 0.2144, 0.6283, 0.2112, 0.6319, 0.2047, 0.6306, 0.3963, 0.6297, 0.398, 0.622, 0.4014, 0.6252, 0.4003, 0.6305, 0.5299, 0.6325, 0.5205, 0.7708, 0.5167, 0.77, 0.5252, 0.6333, 0.411, 0.6347, 0.4055, 0.7651, 0.4018, 0.7692, 0.407, 0.6309, 0.09058, 0.6265, 0.2053, 0.6264, 0.2047, 0.6306, 0.09117, 0.6313, 0.08666, 0.7864, 0.07841, 0.7846, 0.08147, 0.7811, 0.08731, 0.7822, 0.2144, 0.6283, 0.2166, 0.6367, 0.2118, 0.6376, 0.2112, 0.6319, 0.5073, 0.7656, 0.5154, 0.6373, 0.5192, 0.6332, 0.5111, 0.7693, 0.2091, 0.7764, 0.2074, 0.7829, 0.2041, 0.7799, 0.2053, 0.7756, 0.09489, 0.6411, 0.09118, 0.772, 0.08747, 0.7762, 0.09089, 0.6373])
me_cube_002.use_remesh_preserve_volume = False
me_cube_002.use_remesh_preserve_attributes = False
me_cube_002.use_mirror_vertex_groups = False
me_cube_002.update()
me_cube_001 = bpy.data.meshes.new('Cube.001')
me_cube_001.from_pydata([(-1.0, -0.35, 0.0), (-1.0, -0.35, 2.3), (-1.0, 0.35, 0.0), (-1.0, 0.35, 2.3), (-1.17, -8.0, 3.099e-06), (-1.17, -8.0, 2.3), (-1.17, -8.0, 10.0), (-1.17, 0.35, 10.0), (-1.17, 8.0, 10.0), (-1.17, 8.0, 2.3), (-1.17, 8.0, 3.099e-06), (1.17, 8.0, 3.099e-06), (1.17, 8.0, 10.0), (1.17, 8.0, 2.3), (1.17, 0.35, 0.0), (1.17, -0.35, 10.0), (1.17, -8.0, 10.0), (1.17, -8.0, 2.3), (1.17, -8.0, 3.099e-06), (1.17, 0.35, 2.3), (-1.17, -0.35, 10.0), (1.17, -0.35, 3.099e-06), (1.17, 0.35, 10.0), (1.17, -0.35, 2.3), (1.17, -2.35, 10.0), (-1.17, -2.35, 10.0), (1.17, -2.35, 4.053e-06), (1.17, -2.35, 2.3), (-1.17, -1.65, 10.0), (1.17, -1.65, 4.68e-06), (1.17, -1.65, 2.3), (1.17, -1.65, 10.0), (1.17, -3.65, 10.0), (-1.17, -3.65, 10.0), (1.17, -3.65, 3.677e-06), (1.17, -3.65, 2.3), (1.17, -4.35, 10.0), (-1.17, -4.35, 10.0), (1.17, -4.35, 3.532e-06), (1.17, -4.35, 2.3), (1.17, -6.35, 10.0), (-1.17, -6.35, 10.0), (1.17, -6.35, 3.316e-06), (1.17, -6.35, 2.3), (-1.17, -5.65, 10.0), (1.17, -5.65, 3.424e-06), (1.17, -5.65, 2.3), (1.17, -5.65, 10.0), (-1.17, 2.35, 10.0), (1.17, 2.35, 8.167e-07), (1.17, 2.35, 2.3), (1.17, 2.35, 10.0), (1.17, 1.65, 10.0), (-1.17, 1.65, 10.0), (1.17, 1.65, 5.229e-07), (1.17, 1.65, 2.3), (-1.17, 4.35, 10.0), (1.17, 4.35, 1.518e-06), (1.17, 4.35, 2.3), (1.17, 4.35, 10.0), (1.17, 3.65, 10.0), (-1.17, 3.65, 10.0), (1.17, 3.65, 1.299e-06), (1.17, 3.65, 2.3), (-1.17, 6.35, 10.0), (1.17, 6.35, 2.071e-06), (1.17, 6.35, 2.3), (1.17, 6.35, 10.0), (1.17, 5.65, 10.0), (-1.17, 5.65, 10.0), (1.17, 5.65, 1.835e-06), (1.17, 5.65, 2.3), (-0.8443, -1.65, 4.68e-06), (-0.8443, -2.35, 4.053e-06), (-0.8443, -1.65, 2.3), (-0.8443, -2.35, 2.3), (-0.8443, -3.65, 3.677e-06), (-0.8443, -3.65, 2.3), (-0.8443, -4.35, 3.532e-06), (-0.8443, -4.35, 2.3), (-0.8443, -5.65, 3.424e-06), (-0.8443, -6.35, 3.316e-06), (-0.8443, -5.65, 2.3), (-0.8443, -6.35, 2.3), (-0.8443, 2.35, 8.167e-07), (-0.8443, 2.35, 2.3), (-0.8443, 1.65, 5.229e-07), (-0.8443, 1.65, 2.3), (-0.8443, 4.35, 1.518e-06), (-0.8443, 4.35, 2.3), (-0.8443, 3.65, 1.299e-06), (-0.8443, 3.65, 2.3), (-0.8443, 6.35, 2.071e-06), (-0.8443, 6.35, 2.3), (-0.8443, 5.65, 1.835e-06), (-0.8443, 5.65, 2.3), (-1.17, -0.3919, 3.15e-06), (-1.128, -0.35, 2.337e-06), (-1.158, -0.3623, 2.891e-06), (-1.128, -0.35, 2.3), (-1.17, -0.3919, 2.342), (-1.158, -0.3623, 2.312), (-1.128, 0.35, 0.0), (-1.17, 0.3919, 1.684e-08), (-1.158, 0.3623, 4.933e-09), (-1.17, 0.3919, 2.342), (-1.128, 0.35, 2.3), (-1.158, 0.3623, 2.312), (-1.17, -2.392, 4.041e-06), (-1.128, -2.35, 4.053e-06), (-1.158, -2.362, 4.05e-06), (-1.128, -2.35, 2.3), (-1.17, -2.392, 2.342), (-1.158, -2.362, 2.312), (-1.128, -1.65, 4.68e-06), (-1.17, -1.608, 4.629e-06), (-1.158, -1.638, 4.665e-06), (-1.17, -1.608, 2.342), (-1.128, -1.65, 2.3), (-1.158, -1.638, 2.312), (-1.128, -3.65, 3.677e-06), (-1.17, -3.608, 3.689e-06), (-1.158, -3.638, 3.68e-06), (-1.128, -3.65, 2.3), (-1.17, -3.608, 2.342), (-1.158, -3.638, 2.312), (-1.17, -4.392, 3.529e-06), (-1.128, -4.35, 3.532e-06), (-1.158, -4.362, 3.531e-06), (-1.128, -4.35, 2.3), (-1.17, -4.392, 2.342), (-1.158, -4.362, 2.312), (-1.17, -6.392, 3.31e-06), (-1.128, -6.35, 3.316e-06), (-1.158, -6.362, 3.314e-06), (-1.128, -6.35, 2.3), (-1.17, -6.392, 2.342), (-1.158, -6.362, 2.312), (-1.128, -5.65, 3.424e-06), (-1.17, -5.608, 3.427e-06), (-1.158, -5.638, 3.425e-06), (-1.17, -5.608, 2.342), (-1.128, -5.65, 2.3), (-1.158, -5.638, 2.312), (-1.128, 2.35, 8.167e-07), (-1.17, 2.392, 8.322e-07), (-1.158, 2.362, 8.212e-07), (-1.128, 2.35, 2.3), (-1.17, 2.392, 2.342), (-1.158, 2.362, 2.312), (-1.17, 1.608, 5.061e-07), (-1.128, 1.65, 5.229e-07), (-1.158, 1.638, 5.18e-07), (-1.128, 1.65, 2.3), (-1.17, 1.608, 2.342), (-1.158, 1.638, 2.312), (-1.128, 4.35, 1.518e-06), (-1.17, 4.392, 1.528e-06), (-1.158, 4.362, 1.521e-06), (-1.128, 4.35, 2.3), (-1.17, 4.392, 2.342), (-1.158, 4.362, 2.312), (-1.17, 3.608, 1.283e-06), (-1.128, 3.65, 1.299e-06), (-1.158, 3.638, 1.294e-06), (-1.128, 3.65, 2.3), (-1.17, 3.608, 2.342), (-1.158, 3.638, 2.312), (-1.128, 6.35, 2.071e-06), (-1.17, 6.392, 2.097e-06), (-1.158, 6.362, 2.079e-06), (-1.128, 6.35, 2.3), (-1.17, 6.392, 2.342), (-1.158, 6.362, 2.312), (-1.17, 5.608, 1.825e-06), (-1.128, 5.65, 1.835e-06), (-1.158, 5.638, 1.832e-06), (-1.128, 5.65, 2.3), (-1.17, 5.608, 2.342), (-1.158, 5.638, 2.312)], [], [(178, 69, 64, 172), (9, 8, 12, 13), (43, 40, 16, 17), (17, 16, 6, 5), (18, 17, 5, 4), (42, 43, 17, 18), (10, 9, 13, 11), (168, 92, 93, 171), (1, 99, 106, 3), (14, 19, 23, 21), (19, 22, 15, 23), (103, 105, 154, 150), (55, 52, 22, 19), (54, 55, 19, 14), (117, 28, 20, 100), (100, 20, 7, 105), (115, 117, 100, 96), (105, 7, 53, 154), (114, 72, 74, 118), (118, 74, 75, 111), (29, 30, 27, 26), (30, 31, 24, 27), (23, 15, 31, 30), (21, 23, 30, 29), (124, 33, 25, 112), (5, 6, 41, 136), (129, 79, 78, 127), (123, 77, 79, 129), (26, 27, 35, 34), (27, 24, 32, 35), (4, 5, 136, 132), (141, 44, 37, 130), (34, 35, 39, 38), (35, 32, 36, 39), (135, 83, 81, 133), (142, 82, 83, 135), (45, 46, 43, 42), (46, 47, 40, 43), (39, 36, 47, 46), (38, 39, 46, 45), (153, 87, 86, 151), (138, 80, 82, 142), (62, 63, 50, 49), (63, 60, 51, 50), (145, 148, 166, 162), (147, 85, 87, 153), (111, 75, 73, 109), (3, 106, 102, 2), (49, 50, 55, 54), (50, 51, 52, 55), (71, 68, 59, 58), (70, 71, 58, 57), (165, 91, 90, 163), (159, 89, 91, 165), (154, 53, 48, 148), (144, 84, 85, 147), (58, 59, 60, 63), (57, 58, 63, 62), (11, 13, 66, 65), (13, 12, 67, 66), (177, 95, 94, 175), (171, 93, 95, 177), (166, 61, 56, 160), (156, 88, 89, 159), (65, 66, 71, 70), (66, 67, 68, 71), (73, 75, 74, 72), (78, 79, 77, 76), (81, 83, 82, 80), (86, 87, 85, 84), (90, 91, 89, 88), (94, 95, 93, 92), (130, 37, 33, 124), (120, 76, 77, 123), (121, 124, 112, 108), (172, 64, 8, 9), (160, 56, 69, 178), (148, 48, 61, 166), (136, 41, 44, 141), (112, 25, 28, 117), (169, 172, 9, 10), (157, 160, 178, 174), (139, 141, 130, 126), (64, 69, 56, 61, 48, 53, 7, 20, 28, 25, 33, 37, 44, 41, 6, 16, 40, 47, 36, 32, 24, 31, 15, 22, 52, 51, 60, 59, 68, 67, 12, 8), (106, 99, 101, 107), (107, 101, 100, 105), (96, 100, 101, 98), (98, 101, 99, 97), (102, 106, 107, 104), (104, 107, 105, 103), (118, 111, 113, 119), (119, 113, 112, 117), (108, 112, 113, 110), (110, 113, 111, 109), (114, 118, 119, 116), (116, 119, 117, 115), (120, 123, 125, 122), (122, 125, 124, 121), (123, 129, 131, 125), (125, 131, 130, 124), (126, 130, 131, 128), (128, 131, 129, 127), (142, 135, 137, 143), (143, 137, 136, 141), (132, 136, 137, 134), (134, 137, 135, 133), (138, 142, 143, 140), (140, 143, 141, 139), (144, 147, 149, 146), (146, 149, 148, 145), (147, 153, 155, 149), (149, 155, 154, 148), (150, 154, 155, 152), (152, 155, 153, 151), (156, 159, 161, 158), (158, 161, 160, 157), (159, 165, 167, 161), (161, 167, 166, 160), (162, 166, 167, 164), (164, 167, 165, 163), (168, 171, 173, 170), (170, 173, 172, 169), (171, 177, 179, 173), (173, 179, 178, 172), (174, 178, 179, 176), (176, 179, 177, 175), (0, 97, 99, 1)])
_uv = me_cube_001.uv_layers.new(name='UVMap')
_uv.uv.foreach_set('vector', [0.124, 0.1214, 0.1218, 0.5179, 0.0856, 0.5179, 0.08343, 0.1214, 0.7054, 0.7039, 0.7054, 0.9998, 0.6155, 0.9998, 0.6155, 0.7039, 0.4483, 0.0886, 0.4483, 0.3845, 0.3849, 0.3845, 0.3849, 0.0886, 0.7958, 0.7039, 0.7958, 0.9998, 0.7058, 0.9998, 0.7058, 0.7039, 0.7958, 0.6155, 0.7958, 0.7039, 0.7058, 0.7039, 0.7058, 0.6155, 0.4483, 0.000209, 0.4483, 0.0886, 0.3849, 0.0886, 0.3849, 0.000209, 0.7054, 0.6155, 0.7054, 0.7039, 0.6155, 0.7039, 0.6155, 0.6155, 0.265, 0.5199, 0.2803, 0.5183, 0.2909, 0.6286, 0.2783, 0.6425, 0.5929, 0.6373, 0.5995, 0.6373, 0.5995, 0.6736, 0.5929, 0.6736, 0.7058, 0.000209, 0.7058, 0.0886, 0.6789, 0.0886, 0.6789, 0.0002091, 0.7058, 0.0886, 0.7058, 0.3845, 0.6789, 0.3845, 0.6789, 0.0886, 0.3941, 0.0001732, 0.3941, 0.1214, 0.3311, 0.1214, 0.3311, 0.0001733, 0.7558, 0.0886, 0.7558, 0.3845, 0.7058, 0.3845, 0.7058, 0.0886, 0.5925, 0.5183, 0.5925, 0.6373, 0.5252, 0.6373, 0.5252, 0.5183, 0.4976, 0.1214, 0.4998, 0.5179, 0.4325, 0.5179, 0.4346, 0.1214, 0.4346, 0.1214, 0.4325, 0.5179, 0.3962, 0.5179, 0.3941, 0.1214, 0.4976, 0.0001732, 0.4976, 0.1214, 0.4346, 0.1214, 0.4346, 0.0001733, 0.3941, 0.1214, 0.3962, 0.5179, 0.3289, 0.5179, 0.3311, 0.1214, 0.08995, 0.5199, 0.1053, 0.5183, 0.1159, 0.6286, 0.1033, 0.6425, 0.1033, 0.6425, 0.1159, 0.6286, 0.1412, 0.6266, 0.1522, 0.6455, 0.9325, 0.0002445, 0.9324, 0.1193, 0.8962, 0.1193, 0.8963, 0.0002195, 0.6289, 0.0886, 0.6289, 0.3845, 0.602, 0.3845, 0.602, 0.0886, 0.9997, 0.1194, 0.9995, 0.518, 0.9322, 0.518, 0.9324, 0.1193, 0.9998, 0.0002909, 0.9997, 0.1194, 0.9324, 0.1193, 0.9325, 0.0002445, 0.6012, 0.1214, 0.6033, 0.5179, 0.536, 0.5179, 0.5382, 0.1214, 0.8285, 0.1193, 0.8285, 0.5179, 0.7431, 0.5179, 0.7453, 0.1214, 0.4147, 0.6455, 0.4037, 0.6266, 0.4159, 0.5183, 0.4346, 0.5207, 0.3658, 0.6425, 0.3784, 0.6286, 0.4037, 0.6266, 0.4147, 0.6455, 0.8963, 0.0002195, 0.8962, 0.1193, 0.8289, 0.1193, 0.829, 0.000173, 0.602, 0.0886, 0.602, 0.3845, 0.5521, 0.3845, 0.5521, 0.0886, 0.8285, 0.0001734, 0.8285, 0.1193, 0.7453, 0.1214, 0.7453, 0.0001733, 0.7047, 0.1214, 0.7069, 0.5179, 0.6396, 0.5179, 0.6417, 0.1214, 0.5521, 0.0002091, 0.5521, 0.0886, 0.5252, 0.0886, 0.5252, 0.0002091, 0.5521, 0.0886, 0.5521, 0.3845, 0.5252, 0.3845, 0.5252, 0.0886, 0.5022, 0.6455, 0.4912, 0.6266, 0.5034, 0.5183, 0.5221, 0.5207, 0.4533, 0.6425, 0.4659, 0.6286, 0.4912, 0.6266, 0.5022, 0.6455, 0.4752, 0.0002091, 0.4752, 0.0886, 0.4483, 0.0886, 0.4483, 0.000209, 0.4752, 0.0886, 0.4752, 0.3845, 0.4483, 0.3845, 0.4483, 0.0886, 0.5252, 0.0886, 0.5252, 0.3845, 0.4752, 0.3845, 0.4752, 0.0886, 0.5252, 0.0002091, 0.5252, 0.0886, 0.4752, 0.0886, 0.4752, 0.0002091, 0.06465, 0.6455, 0.05369, 0.6266, 0.06584, 0.5183, 0.08457, 0.5207, 0.44, 0.5199, 0.4553, 0.5183, 0.4659, 0.6286, 0.4533, 0.6425, 0.8326, 0.0002091, 0.8326, 0.0886, 0.7827, 0.0886, 0.7827, 0.000209, 0.8326, 0.0886, 0.8326, 0.3845, 0.7827, 0.3845, 0.7827, 0.0886, 0.2905, 0.0001737, 0.2905, 0.1214, 0.2276, 0.1214, 0.2276, 0.0001738, 0.01576, 0.6425, 0.0284, 0.6286, 0.05369, 0.6266, 0.06465, 0.6455, 0.1522, 0.6455, 0.1412, 0.6266, 0.1534, 0.5183, 0.1721, 0.5207, 0.5929, 0.6736, 0.5995, 0.6736, 0.5995, 0.7927, 0.5929, 0.7927, 0.7827, 0.000209, 0.7827, 0.0886, 0.7558, 0.0886, 0.7558, 0.000209, 0.7827, 0.0886, 0.7827, 0.3845, 0.7558, 0.3845, 0.7558, 0.0886, 0.9095, 0.0886, 0.9095, 0.3845, 0.8595, 0.3845, 0.8595, 0.0886, 0.9095, 0.0002091, 0.9095, 0.0886, 0.8595, 0.0886, 0.8595, 0.0002091, 0.2397, 0.6455, 0.2287, 0.6266, 0.2409, 0.5183, 0.2596, 0.5207, 0.1908, 0.6425, 0.2034, 0.6286, 0.2287, 0.6266, 0.2397, 0.6455, 0.3311, 0.1214, 0.3289, 0.5179, 0.2927, 0.5179, 0.2905, 0.1214, 0.002436, 0.5199, 0.01778, 0.5183, 0.0284, 0.6286, 0.01576, 0.6425, 0.8595, 0.0886, 0.8595, 0.3845, 0.8326, 0.3845, 0.8326, 0.0886, 0.8595, 0.0002091, 0.8595, 0.0886, 0.8326, 0.0886, 0.8326, 0.0002091, 0.9998, 0.0002091, 0.9998, 0.0886, 0.9364, 0.0886, 0.9364, 0.0002091, 0.9998, 0.0886, 0.9998, 0.3845, 0.9364, 0.3845, 0.9364, 0.0886, 0.3272, 0.6455, 0.3162, 0.6266, 0.3284, 0.5183, 0.3471, 0.5207, 0.2783, 0.6425, 0.2909, 0.6286, 0.3162, 0.6266, 0.3272, 0.6455, 0.2276, 0.1214, 0.2254, 0.5179, 0.1891, 0.5179, 0.187, 0.1214, 0.1775, 0.5199, 0.1928, 0.5183, 0.2034, 0.6286, 0.1908, 0.6425, 0.9364, 0.0002091, 0.9364, 0.0886, 0.9095, 0.0886, 0.9095, 0.0002091, 0.9364, 0.0886, 0.9364, 0.3845, 0.9095, 0.3845, 0.9095, 0.0886, 0.1534, 0.5183, 0.1412, 0.6266, 0.1159, 0.6286, 0.1053, 0.5183, 0.4159, 0.5183, 0.4037, 0.6266, 0.3784, 0.6286, 0.3678, 0.5183, 0.5034, 0.5183, 0.4912, 0.6266, 0.4659, 0.6286, 0.4553, 0.5183, 0.06584, 0.5183, 0.05369, 0.6266, 0.0284, 0.6286, 0.01778, 0.5183, 0.2409, 0.5183, 0.2287, 0.6266, 0.2034, 0.6286, 0.1928, 0.5183, 0.3284, 0.5183, 0.3162, 0.6266, 0.2909, 0.6286, 0.2803, 0.5183, 0.6417, 0.1214, 0.6396, 0.5179, 0.6033, 0.5179, 0.6012, 0.1214, 0.3525, 0.5199, 0.3678, 0.5183, 0.3784, 0.6286, 0.3658, 0.6425, 0.6012, 0.000173, 0.6012, 0.1214, 0.5382, 0.1214, 0.5382, 0.000173, 0.08343, 0.1214, 0.0856, 0.5179, 0.0001731, 0.5179, 0.0001731, 0.1193, 0.187, 0.1214, 0.1891, 0.5179, 0.1218, 0.5179, 0.124, 0.1214, 0.2905, 0.1214, 0.2927, 0.5179, 0.2254, 0.5179, 0.2276, 0.1214, 0.7453, 0.1214, 0.7431, 0.5179, 0.7069, 0.5179, 0.7047, 0.1214, 0.5382, 0.1214, 0.536, 0.5179, 0.4998, 0.5179, 0.4976, 0.1214, 0.08343, 0.000174, 0.08343, 0.1214, 0.0001731, 0.1193, 0.000173, 0.0001741, 0.187, 0.0001738, 0.187, 0.1214, 0.124, 0.1214, 0.124, 0.0001739, 0.7047, 0.0001734, 0.7047, 0.1214, 0.6417, 0.1214, 0.6417, 0.0001734, 0.5517, 0.7054, 0.5248, 0.7054, 0.4748, 0.7054, 0.4479, 0.7054, 0.398, 0.7054, 0.3711, 0.7054, 0.3211, 0.7054, 0.2942, 0.7054, 0.2442, 0.7054, 0.2173, 0.7054, 0.1674, 0.7054, 0.1405, 0.7054, 0.09052, 0.7054, 0.06362, 0.7054, 0.000209, 0.7054, 0.000209, 0.6155, 0.06362, 0.6155, 0.09052, 0.6155, 0.1405, 0.6155, 0.1674, 0.6155, 0.2173, 0.6155, 0.2442, 0.6155, 0.2942, 0.6155, 0.3211, 0.6155, 0.3711, 0.6155, 0.398, 0.6155, 0.4479, 0.6155, 0.4748, 0.6155, 0.5248, 0.6155, 0.5517, 0.6155, 0.6151, 0.6155, 0.6151, 0.7054, 0.5995, 0.6736, 0.5995, 0.6373, 0.6017, 0.6373, 0.6017, 0.6736, 0.3962, 0.1193, 0.4325, 0.1193, 0.4346, 0.1214, 0.3941, 0.1214, 0.4346, 0.0001733, 0.4346, 0.1214, 0.4325, 0.1193, 0.4325, 0.0001733, 0.6017, 0.5183, 0.6017, 0.6373, 0.5995, 0.6373, 0.5995, 0.5183, 0.5995, 0.7927, 0.5995, 0.6736, 0.6017, 0.6736, 0.6017, 0.7927, 0.3962, 0.0001732, 0.3962, 0.1193, 0.3941, 0.1214, 0.3941, 0.0001732, 0.1033, 0.6425, 0.1522, 0.6455, 0.1538, 0.6483, 0.1014, 0.6445, 0.4998, 0.1193, 0.536, 0.1193, 0.5382, 0.1214, 0.4976, 0.1214, 0.5382, 0.000173, 0.5382, 0.1214, 0.536, 0.1193, 0.536, 0.000173, 0.1748, 0.521, 0.1538, 0.6483, 0.1522, 0.6455, 0.1721, 0.5207, 0.08995, 0.5199, 0.1033, 0.6425, 0.1014, 0.6445, 0.08768, 0.5202, 0.4998, 0.0001732, 0.4998, 0.1193, 0.4976, 0.1214, 0.4976, 0.0001732, 0.3525, 0.5199, 0.3658, 0.6425, 0.3639, 0.6445, 0.3502, 0.5202, 0.6033, 0.000173, 0.6033, 0.1193, 0.6012, 0.1214, 0.6012, 0.000173, 0.3658, 0.6425, 0.4147, 0.6455, 0.4163, 0.6483, 0.3639, 0.6445, 0.6033, 0.1193, 0.6396, 0.1193, 0.6417, 0.1214, 0.6012, 0.1214, 0.6417, 0.0001734, 0.6417, 0.1214, 0.6396, 0.1193, 0.6396, 0.0001734, 0.4374, 0.521, 0.4163, 0.6483, 0.4147, 0.6455, 0.4346, 0.5207, 0.4533, 0.6425, 0.5022, 0.6455, 0.5038, 0.6483, 0.4514, 0.6445, 0.7069, 0.1193, 0.7431, 0.1193, 0.7453, 0.1214, 0.7047, 0.1214, 0.7453, 0.0001733, 0.7453, 0.1214, 0.7431, 0.1193, 0.7431, 0.0001733, 0.5249, 0.521, 0.5038, 0.6483, 0.5022, 0.6455, 0.5221, 0.5207, 0.44, 0.5199, 0.4533, 0.6425, 0.4514, 0.6445, 0.4377, 0.5202, 0.7069, 0.0001734, 0.7069, 0.1193, 0.7047, 0.1214, 0.7047, 0.0001734, 0.002436, 0.5199, 0.01576, 0.6425, 0.0139, 0.6445, 0.000173, 0.5202, 0.2927, 0.0001737, 0.2927, 0.1193, 0.2905, 0.1214, 0.2905, 0.0001737, 0.01576, 0.6425, 0.06465, 0.6455, 0.06627, 0.6483, 0.0139, 0.6445, 0.2927, 0.1193, 0.3289, 0.1193, 0.3311, 0.1214, 0.2905, 0.1214, 0.3311, 0.0001733, 0.3311, 0.1214, 0.3289, 0.1193, 0.3289, 0.0001733, 0.08734, 0.521, 0.06627, 0.6483, 0.06465, 0.6455, 0.08457, 0.5207, 0.1775, 0.5199, 0.1908, 0.6425, 0.1889, 0.6445, 0.1752, 0.5202, 0.1891, 0.0001738, 0.1891, 0.1193, 0.187, 0.1214, 0.187, 0.0001738, 0.1908, 0.6425, 0.2397, 0.6455, 0.2413, 0.6483, 0.1889, 0.6445, 0.1891, 0.1193, 0.2254, 0.1193, 0.2276, 0.1214, 0.187, 0.1214, 0.2276, 0.0001738, 0.2276, 0.1214, 0.2254, 0.1193, 0.2254, 0.0001738, 0.2624, 0.521, 0.2413, 0.6483, 0.2397, 0.6455, 0.2596, 0.5207, 0.265, 0.5199, 0.2783, 0.6425, 0.2764, 0.6445, 0.2627, 0.5202, 0.0856, 0.000174, 0.0856, 0.1193, 0.08343, 0.1214, 0.08343, 0.000174, 0.2783, 0.6425, 0.3272, 0.6455, 0.3288, 0.6483, 0.2764, 0.6445, 0.0856, 0.1193, 0.1218, 0.1193, 0.124, 0.1214, 0.08343, 0.1214, 0.124, 0.0001739, 0.124, 0.1214, 0.1218, 0.1193, 0.1218, 0.0001739, 0.3499, 0.521, 0.3288, 0.6483, 0.3272, 0.6455, 0.3471, 0.5207, 0.5929, 0.5183, 0.5995, 0.5183, 0.5995, 0.6373, 0.5929, 0.6373])
me_cube_001.use_remesh_preserve_volume = False
me_cube_001.use_remesh_preserve_attributes = False
me_cube_001.use_mirror_vertex_groups = False
me_cube_001.update()

# ---- objects
ob_wall_lamp = bpy.data.objects.new('Wall lamp', me_cylinder)
ob_light_bulb = bpy.data.objects.new('Light bulb', me_sphere)
ob_corridor_001 = bpy.data.objects.new('Corridor.001', me_cube_007)
ob_cell_wall_panel = bpy.data.objects.new('Cell wall panel', me_cube_006)
ob_ceiling = bpy.data.objects.new('Ceiling', me_plane)
ob_cell = bpy.data.objects.new('Cell', me_cube_000)
ob_corridor_wall_002 = bpy.data.objects.new('Corridor wall.002', me_cube_005)
ob_corridor_wall_001 = bpy.data.objects.new('Corridor wall.001', me_cube_004)
ob_cell_door = bpy.data.objects.new('Cell door', me_cube_002)
ob_corridor = bpy.data.objects.new('Corridor', me_cube_001)

# ---- transforms, parenting, visibility, modifiers, constraints
ob_wall_lamp.location = (-3.479, 0.0, 2.916)
ob_wall_lamp.rotation_euler = (6.283, 3.142, -3.403)
ob_wall_lamp.scale = (2.0, 2.0, 2.0)
ob_wall_lamp.hide_viewport = True
ob_wall_lamp.lineart.crease_threshold = 0.0
ob_light_bulb.parent = ob_wall_lamp
ob_light_bulb.matrix_parent_inverse = Matrix(((0.25, -3.553e-15, -4.47e-08, 0.8704), (-1.776e-14, -0.25, -8.009e-08, 0.294), (-4.371e-08, 8.146e-08, -0.25, 3.231), (0.0, 0.0, 0.0, 1.0)))
ob_light_bulb.location = (-3.476, 1.181, 12.55)
ob_light_bulb.rotation_euler = (3.142, -0.0, 0.0)
ob_light_bulb.scale = (0.1287, 0.1287, 0.1287)
ob_light_bulb.hide_viewport = True
ob_light_bulb.lineart.crease_threshold = 0.0
ob_corridor_001.location = (-4.708, 0.0, 0.0)
ob_corridor_001.rotation_euler = (0.0, -0.0, 3.142)
ob_corridor_001.hide_viewport = True
ob_corridor_001.lineart.crease_threshold = 0.0
ob_cell_wall_panel.location = (-0.25, -0.7642, 1.0)
ob_cell_wall_panel.hide_viewport = True
ob_cell_wall_panel.lineart.crease_threshold = 0.0
ob_ceiling.location = (0.0, 0.0, 6.0)
ob_ceiling.hide_viewport = True
ob_ceiling.lineart.crease_threshold = 0.0
ob_cell.location = (0.0, 0.0, 0.0)
ob_cell.hide_viewport = True
ob_cell.lineart.crease_threshold = 0.0
ob_corridor_wall_002.location = (-2.706, -10.94, 0.0)
ob_corridor_wall_002.rotation_euler = (0.0, -0.0, 1.571)
ob_corridor_wall_002.hide_viewport = True
ob_corridor_wall_002.lineart.crease_threshold = 0.0
ob_corridor_wall_001.location = (-2.706, 10.62, 0.0)
ob_corridor_wall_001.rotation_euler = (0.0, -0.0, 1.571)
ob_corridor_wall_001.hide_viewport = True
ob_corridor_wall_001.lineart.crease_threshold = 0.0
ob_cell_door.location = (-1.085, -0.3492, 0.0)
ob_cell_door.lineart.crease_threshold = 0.0
ob_corridor.location = (0.0, 0.0, 0.0)
ob_corridor.hide_viewport = True
ob_corridor.lineart.crease_threshold = 0.0

# ---- collection membership
col_collection_1.objects.link(ob_wall_lamp)
col_collection_1.objects.link(ob_light_bulb)
col_collection_1.objects.link(ob_corridor_001)
col_collection_1.objects.link(ob_cell_wall_panel)
col_collection_1.objects.link(ob_ceiling)
col_collection_1.objects.link(ob_cell)
col_collection_1.objects.link(ob_corridor_wall_002)
col_collection_1.objects.link(ob_corridor_wall_001)
col_collection_1.objects.link(ob_cell_door)
col_collection_1.objects.link(ob_corridor)

# ---- scene / render settings (as saved in the file)
scene.frame_start = 1; scene.frame_end = 250; scene.frame_set(1)
scene.render.engine = 'BLENDER_EEVEE_NEXT'
scene.render.resolution_percentage = 50
scene.render.dither_intensity = 0.0
scene.cycles.use_denoising = False
scene.cycles.samples = 128
scene.cycles.sampling_pattern = 'TABULATED_SOBOL'
scene.cycles.use_adaptive_sampling = False
scene.cycles.use_light_tree = False
scene.cycles.blur_glossy = 0.0
scene.cycles.sample_clamp_indirect = 0.0
scene.view_settings.view_transform = 'Standard'
bpy.context.view_layer.update()

# ---- added for rendering (the .blend has no active camera and no usable light): camera, sun
cam_auto = bpy.data.cameras.new('AutoCamera')
cam_auto.lens = 50.0
cam_auto.sensor_width = 36.0
cam_auto.clip_end = 1000.0
ob_auto_camera = bpy.data.objects.new('AutoCamera', cam_auto)
scene.collection.objects.link(ob_auto_camera)
ob_auto_camera.location = (19.1078, -22.9294, 18.863)
ob_auto_camera.rotation_euler = (1.09748, -7.21219e-08, 0.694738)
scene.camera = ob_auto_camera
light_auto_sun = bpy.data.lights.new('AutoSun', 'SUN')
light_auto_sun.energy = 3.0
light_auto_sun.angle = 0.0523599
ob_auto_sun = bpy.data.objects.new('AutoSun', light_auto_sun)
scene.collection.objects.link(ob_auto_sun)
ob_auto_sun.rotation_euler = (0.872665, 0.174533, 0.523599)
bpy.context.view_layer.update()
